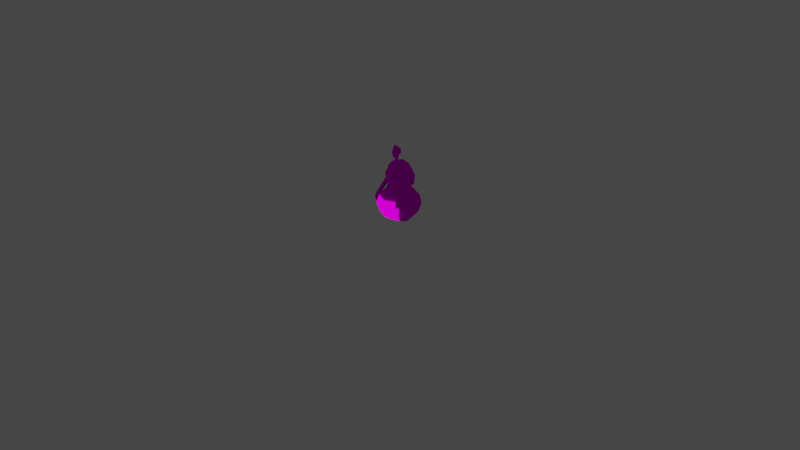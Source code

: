 # Source: rumble-gourgeist.blend  (saved by Blender 3.6.11; exported with 4.5.12 LTS)
import bpy
from mathutils import Matrix  # noqa: F401  (used for matrix-valued properties, if any)

bpy.ops.wm.read_factory_settings(use_empty=True)
scene = bpy.context.scene
scene.name = 'Scene'

# ---- collections
col_collection = bpy.data.collections.new('Collection'); scene.collection.children.link(col_collection)

# ---- images (referenced by path relative to the original .blend; pixels are not part of the script)
import os
ASSET_DIR = os.environ.get("B2B_ASSET_DIR", "")  # directory of the original .blend (textures are referenced by path, not embedded)
HERE = os.path.dirname(os.path.abspath(__file__))  # packed textures are extracted next to this script under _unpacked/

def load_image(name, relpath, width, height, colorspace="sRGB"):
    """Load a texture the original file referenced (path relative to the .blend, or extracted next to this script)."""
    p = next((c for c in (os.path.join(HERE, relpath), os.path.join(ASSET_DIR, relpath)) if relpath and os.path.exists(c)), "")
    if p:
        img = bpy.data.images.load(p, check_existing=True)
        img.name = name
    else:  # same state as the original file: an image datablock whose file is absent (Cycles renders it pink)
        img = bpy.data.images.new(name, width, height)
        img.source = "FILE"
        img.filepath = "//" + (relpath or name)
    img.colorspace_settings.name = colorspace
    return img
img_pii_panpuzin_normal_body_c_png = load_image('Pii_PANPUZIN_NORMAL_body_C.png', 'Pii_PANPUZIN_NORMAL_body_C.png', 1024, 1024, 'sRGB')
img_pii_panpuzin_normal_eye_c_png = load_image('Pii_PANPUZIN_NORMAL_eye_C.png', 'Pii_PANPUZIN_NORMAL_eye_C.png', 1024, 1024, 'sRGB')
img_pii_panpuzin_normal_light_c_png = load_image('Pii_PANPUZIN_NORMAL_light_C.png', 'Pii_PANPUZIN_NORMAL_light_C.png', 1024, 1024, 'sRGB')

# ---- materials (node trees are filled in below, after node groups)
mat_pii_panpuzin_normal_body = bpy.data.materials.new('Pii_PANPUZIN_NORMAL_body')
mat_pii_panpuzin_normal_body.use_transparent_shadow = False
mat_pii_panpuzin_normal_body.diffuse_color = (0.5, 0.5, 0.5, 1.0)
mat_pii_panpuzin_normal_body.roughness = 0.5528
mat_pii_panpuzin_normal_body.specular_intensity = 1.0
mat_pii_panpuzin_normal_eye = bpy.data.materials.new('Pii_PANPUZIN_NORMAL_eye')
mat_pii_panpuzin_normal_eye.use_transparent_shadow = False
mat_pii_panpuzin_normal_eye.diffuse_color = (0.5, 0.5, 0.5, 1.0)
mat_pii_panpuzin_normal_eye.roughness = 0.5528
mat_pii_panpuzin_normal_eye.specular_intensity = 1.0
mat_pii_panpuzin_normal_light = bpy.data.materials.new('Pii_PANPUZIN_NORMAL_light')
mat_pii_panpuzin_normal_light.surface_render_method = 'BLENDED'
mat_pii_panpuzin_normal_light.blend_method = 'BLEND'
mat_pii_panpuzin_normal_light.use_transparent_shadow = False
mat_pii_panpuzin_normal_light.diffuse_color = (0.5, 0.5, 0.5, 1.0)
mat_pii_panpuzin_normal_light.roughness = 0.5528
mat_pii_panpuzin_normal_light.specular_intensity = 1.0
mat_material = bpy.data.materials.new('Material')
mat_material.alpha_threshold = 0.0
mat_material.use_transparent_shadow = False
mat_material.roughness = 0.5
mat_material.line_color = (0.0, 0.0, 0.0, 1.0)

# ---- material node trees
mat_pii_panpuzin_normal_body.use_nodes = True; mat_pii_panpuzin_normal_body.node_tree.nodes.clear()
_N = mat_pii_panpuzin_normal_body.node_tree.nodes; _L = mat_pii_panpuzin_normal_body.node_tree.links
n0 = _N.new('ShaderNodeOutputMaterial'); n0.name = 'Material Output'; n0.location = (300, 300)
n1 = _N.new('ShaderNodeBsdfPrincipled'); n1.name = 'Principled BSDF'; n1.location = (10, 300)
n1.distribution = 'GGX'
n1.subsurface_method = 'BURLEY'
n1.inputs[2].default_value = 0.0
n1.inputs[3].default_value = 1.45
n1.inputs[13].default_value = 0.0
n1.inputs[27].default_value = (0.0, 0.0, 0.0, 1.0)
n1.inputs[28].default_value = 1.0
n2 = _N.new('ShaderNodeTexImage'); n2.name = 'Image Texture'; n2.location = (-300, 600)
n2.image = img_pii_panpuzin_normal_body_c_png
n2.interpolation = 'Closest'
n2.extension = 'MIRROR'
_L.new(n1.outputs[0], n0.inputs[0])
_L.new(n2.outputs[0], n1.inputs[0])
n0.is_active_output = True
mat_pii_panpuzin_normal_eye.use_nodes = True; mat_pii_panpuzin_normal_eye.node_tree.nodes.clear()
_N = mat_pii_panpuzin_normal_eye.node_tree.nodes; _L = mat_pii_panpuzin_normal_eye.node_tree.links
n0 = _N.new('ShaderNodeOutputMaterial'); n0.name = 'Material Output'; n0.location = (300, 300)
n1 = _N.new('ShaderNodeBsdfPrincipled'); n1.name = 'Principled BSDF'; n1.location = (10, 300)
n1.distribution = 'GGX'
n1.subsurface_method = 'BURLEY'
n1.inputs[2].default_value = 0.0
n1.inputs[3].default_value = 1.45
n1.inputs[13].default_value = 0.0
n1.inputs[27].default_value = (0.0, 0.0, 0.0, 1.0)
n1.inputs[28].default_value = 1.0
n2 = _N.new('ShaderNodeTexImage'); n2.name = 'Image Texture'; n2.location = (-300, 600)
n2.image = img_pii_panpuzin_normal_eye_c_png
n2.interpolation = 'Closest'
n2.extension = 'MIRROR'
_L.new(n1.outputs[0], n0.inputs[0])
_L.new(n2.outputs[0], n1.inputs[0])
n0.is_active_output = True
mat_pii_panpuzin_normal_light.use_nodes = True; mat_pii_panpuzin_normal_light.node_tree.nodes.clear()
_N = mat_pii_panpuzin_normal_light.node_tree.nodes; _L = mat_pii_panpuzin_normal_light.node_tree.links
n0 = _N.new('ShaderNodeOutputMaterial'); n0.name = 'Material Output'; n0.location = (300, 300)
n1 = _N.new('ShaderNodeBsdfPrincipled'); n1.name = 'Principled BSDF'; n1.location = (10, 300)
n1.distribution = 'GGX'
n1.subsurface_method = 'BURLEY'
n1.inputs[2].default_value = 0.0
n1.inputs[3].default_value = 1.45
n1.inputs[13].default_value = 0.0
n1.inputs[28].default_value = 1.0
n2 = _N.new('ShaderNodeTexImage'); n2.name = 'Image Texture'; n2.location = (-427, 255)
n2.image = img_pii_panpuzin_normal_light_c_png
n2.interpolation = 'Closest'
_L.new(n1.outputs[0], n0.inputs[0])
_L.new(n2.outputs[0], n1.inputs[0])
_L.new(n2.outputs[1], n1.inputs[4])
_L.new(n2.outputs[0], n1.inputs[27])
n0.is_active_output = True
mat_material.use_nodes = True; mat_material.node_tree.nodes.clear()
_N = mat_material.node_tree.nodes; _L = mat_material.node_tree.links
n0 = _N.new('ShaderNodeOutputMaterial'); n0.name = 'Material Output'; n0.location = (300, 300)
n1 = _N.new('ShaderNodeBsdfPrincipled'); n1.name = 'Principled BSDF'; n1.location = (10, 300)
n1.distribution = 'GGX'
n1.subsurface_method = 'RANDOM_WALK_SKIN'
n1.inputs[3].default_value = 1.45
n1.inputs[27].default_value = (0.0, 0.0, 0.0, 1.0)
n1.inputs[28].default_value = 1.0
_L.new(n1.outputs[0], n0.inputs[0])
n0.is_active_output = True

# ---- world
world_world = bpy.data.worlds.new('World'); scene.world = world_world
world_world.use_nodes = True; world_world.node_tree.nodes.clear()
_N = world_world.node_tree.nodes; _L = world_world.node_tree.links
n0 = _N.new('ShaderNodeOutputWorld'); n0.name = 'World Output'; n0.location = (300, 300)
n1 = _N.new('ShaderNodeBackground'); n1.name = 'Background'; n1.location = (10, 300)
n1.inputs[0].default_value = (0.05088, 0.05088, 0.05088, 1.0)
_L.new(n1.outputs[0], n0.inputs[0])
n0.is_active_output = True
world_world.color = (0.05088, 0.05088, 0.05088)
world_world.use_sun_shadow = False
world_world.sun_shadow_jitter_overblur = 0.0

# ---- cameras
cam_camera = bpy.data.cameras.new('Camera')
cam_camera.clip_end = 100.0
cam_camera.ortho_scale = 7.314

# ---- lights
light_light = bpy.data.lights.new('Light', 'POINT')
light_light.transmission_factor = 0.0
light_light.energy = 1000.0
light_light.shadow_soft_size = 0.1
light_light.shadow_maximum_resolution = 0.006
light_light.use_absolute_resolution = True

# ---- meshes
me_merged = bpy.data.meshes.new('merged')
me_merged.from_pydata([(0.07412, 0.4238, -0.07412), (0.0, 0.4238, -0.1048), (6.222e-09, 0.3599, -0.1237), (0.0875, 0.3599, -0.0875), (-0.0875, 0.3599, -0.0875), (-0.07412, 0.4238, -0.07412), (-0.1237, 0.3599, -5.639e-10), (-0.1048, 0.4238, 0.0), (0.1048, 0.4238, 0.0), (0.1237, 0.3599, -5.639e-10), (-0.1048, 0.5813, 0.0), (-0.07412, 0.5813, -0.07412), (0.0, 0.6205, 0.0), (0.0, 0.5813, -0.1048), (0.0, 0.6205, 0.0), (0.07412, 0.5813, -0.07412), (0.0, 0.6205, 0.0), (0.1048, 0.5813, 0.0), (0.0, 0.6205, 0.0), (-0.1048, 0.4238, 0.0), (-0.07412, 0.4238, 0.07412), (-0.0875, 0.3599, 0.0875), (-0.1237, 0.3599, -5.639e-10), (-2.123e-09, 0.3599, 0.1237), (0.0, 0.4111, 0.1048), (0.0875, 0.3599, 0.0875), (0.07412, 0.4238, 0.07412), (0.1237, 0.3599, -5.639e-10), (0.1048, 0.4238, 0.0), (-0.07412, 0.5813, 0.07412), (-0.1048, 0.5813, 0.0), (0.0, 0.6205, 0.0), (0.1048, 0.5813, 0.0), (0.07412, 0.5813, 0.07412), (0.0, 0.6205, 0.0), (0.0, 0.6205, 0.0), (0.0, 0.5813, 0.1048), (0.0, 0.6205, 0.0), (-0.2081, 0.108, 0.0), (-0.1392, 0.0908, 0.1369), (-0.1582, 0.05556, 0.0), (-0.1614, 0.1902, 0.1592), (-0.22, 0.2045, 0.0), (6.957e-10, 0.1902, 0.2251), (-1.001e-10, 0.0908, 0.1936), (-0.09679, 0.03854, 0.0842), (-0.1582, 0.05556, 0.0), (-1.013e-09, 0.03854, 0.1191), (-0.1414, 0.2724, 0.1464), (-0.1836, 0.2944, 0.0), (1.264e-09, 0.2724, 0.2071), (-0.0875, 0.3599, 0.0875), (-2.123e-09, 0.3599, 0.1237), (-1.013e-09, 0.02241, 0.0), (-0.09682, 0.0, 0.0), (-0.1237, 0.3599, -5.639e-10), (-1.013e-09, 0.03854, 0.1191), (-1.001e-10, 0.0908, 0.1936), (0.1392, 0.0908, 0.1369), (0.09679, 0.03854, 0.0842), (0.1582, 0.05556, 0.0), (0.1614, 0.1902, 0.1592), (6.957e-10, 0.1902, 0.2251), (0.2081, 0.108, 0.0), (0.1582, 0.05556, 0.0), (0.22, 0.2045, 0.0), (0.1414, 0.2724, 0.1464), (1.264e-09, 0.2724, 0.2071), (0.1836, 0.2944, 0.0), (-2.123e-09, 0.3599, 0.1237), (0.0875, 0.3599, 0.0875), (-1.013e-09, 0.02241, 0.0), (0.09682, 0.0, 0.0), (0.1237, 0.3599, -5.639e-10), (0.0875, 0.3599, -0.0875), (0.1836, 0.2944, 0.0), (0.1237, 0.3599, -5.639e-10), (0.1414, 0.2724, -0.1464), (0.22, 0.2045, 0.0), (0.1614, 0.1902, -0.1592), (0.2081, 0.108, 0.0), (0.1392, 0.0908, -0.1369), (0.1582, 0.05556, 0.0), (-1.001e-10, 0.0908, -0.1936), (-1.013e-09, 0.03854, -0.1191), (0.09679, 0.03854, -0.0842), (0.1582, 0.05556, 0.0), (6.957e-10, 0.1902, -0.2251), (1.264e-09, 0.2724, -0.2071), (6.222e-09, 0.3599, -0.1237), (-1.013e-09, 0.02241, 0.0), (0.09682, 0.0, 0.0), (-0.2081, 0.108, 0.0), (-0.1582, 0.05556, 0.0), (-0.1392, 0.0908, -0.1369), (-0.1614, 0.1902, -0.1592), (-0.22, 0.2045, 0.0), (6.957e-10, 0.1902, -0.2251), (-1.001e-10, 0.0908, -0.1936), (-0.09679, 0.03854, -0.0842), (-0.1582, 0.05556, 0.0), (-1.013e-09, 0.03854, -0.1191), (-0.1414, 0.2724, -0.1464), (-0.1836, 0.2944, 0.0), (1.264e-09, 0.2724, -0.2071), (-0.0875, 0.3599, -0.0875), (6.222e-09, 0.3599, -0.1237), (-1.013e-09, 0.02241, 0.0), (-0.09682, 0.0, 0.0), (-0.1237, 0.3599, -5.639e-10), (-0.05253, 0.4474, 0.1192), (-0.07887, 0.4406, 0.1053), (-0.04846, 0.51, 0.1266), (-0.09347, 0.5232, 0.1028), (-0.0262, 0.4541, 0.1053), (-0.003443, 0.4968, 0.105), (-0.01604, 0.4129, 0.1288), (-0.04754, 0.5826, 0.1014), (0.01675, 0.5812, 0.1146), (0.01206, 0.6367, 0.0587), (0.06611, 0.6027, 0.07456), (0.07471, 0.5324, 0.1005), (0.1038, 0.566, 0.05759), (0.08288, 0.6207, 1.907e-08), (0.1262, 0.5681, -0.001105), (0.09422, 0.4736, 0.07143), (0.1288, 0.4736, 0.03191), (0.1325, 0.3596, 0.1019), (0.1837, 0.3675, 0.05608), (0.1137, 0.2931, 0.1551), (0.01206, 0.6367, 0.0587), (0.0, 0.6504, 0.01808), (-0.07039, 0.6151, 0.05413), (-0.1038, 0.566, 0.05759), (-0.08288, 0.6207, 1.907e-08), (0.01206, 0.6367, 0.0587), (0.0, 0.6504, 0.01808), (-0.1262, 0.5681, -0.001105), (-0.09422, 0.4736, 0.07143), (-0.1288, 0.4736, 0.03191), (-0.1325, 0.3596, 0.1019), (-0.1837, 0.3675, 0.05608), (-0.1137, 0.2931, 0.1551), (-0.1342, 0.2046, 0.1805), (-0.1698, 0.2461, 0.1702), (-0.186, 0.2835, 0.1387), (-0.2043, 0.185, 0.1648), (-0.2024, 0.2265, 0.119), (-0.1837, 0.3675, 0.05608), (-0.09347, 0.5232, 0.1028), (-0.07887, 0.4406, 0.1053), (-0.003443, 0.4968, 0.105), (-0.0262, 0.4541, 0.1053), (-0.04754, 0.5826, 0.1014), (-0.07887, 0.4406, 0.1053), (-0.01604, 0.4129, 0.1288), (-0.0262, 0.4541, 0.1053), (0.07471, 0.5324, 0.1005), (-0.04754, 0.5826, 0.1014), (-0.003443, 0.4968, 0.105), (-0.1342, 0.2046, 0.1805), (-0.1137, 0.2931, 0.1551), (-0.1807, 0.2504, 0.134), (-0.1862, 0.2673, 0.06631), (-0.2021, 0.1654, 0.09297), (-0.1325, 0.3596, 0.1019), (-0.1668, 0.3596, -0.0105), (-0.09422, 0.4736, 0.07143), (-0.1122, 0.4508, -0.02276), (-0.04754, 0.5826, 0.1014), (-0.186, 0.2835, 0.1387), (-0.2024, 0.2265, 0.119), (-0.1862, 0.2673, 0.06631), (-0.2021, 0.1654, 0.09297), (-0.1668, 0.3596, -0.0105), (-0.1837, 0.3675, 0.05608), (-0.1122, 0.4508, -0.02276), (-0.1837, 0.3675, 0.05608), (-0.1288, 0.4736, 0.03191), (-0.09068, 0.5663, -0.07653), (-0.1262, 0.5681, -0.001105), (-0.08288, 0.6207, 1.907e-08), (-0.0627, 0.6156, -0.06269), (-0.0376, 0.5882, -0.1026), (-0.05341, 0.4531, -0.1688), (0.0, 0.6399, -0.0535), (0.0376, 0.5882, -0.1026), (0.0627, 0.6156, -0.06269), (0.09068, 0.5663, -0.07653), (0.05341, 0.4531, -0.1688), (0.0, 0.6504, 0.01808), (0.0, 0.6399, -0.0535), (0.08288, 0.6207, 1.907e-08), (0.0, 0.6504, 0.01808), (0.0, 0.6399, -0.0535), (0.1262, 0.5681, -0.001105), (0.1288, 0.4736, 0.03191), (0.1122, 0.4508, -0.02276), (0.1837, 0.3675, 0.05608), (0.1837, 0.3675, 0.05608), (0.1668, 0.3596, -0.0105), (0.186, 0.2835, 0.1387), (0.1862, 0.2673, 0.06631), (0.2024, 0.2265, 0.119), (0.2021, 0.1654, 0.09297), (-0.2043, 0.185, 0.1648), (-0.1698, 0.2461, 0.1702), (-0.2024, 0.2265, 0.119), (-0.1342, 0.2046, 0.1805), (-0.1807, 0.2504, 0.134), (-0.1698, 0.2461, 0.1702), (-0.1807, 0.2504, 0.134), (-0.2024, 0.2265, 0.119), (-0.2021, 0.1654, 0.09297), (0.1342, 0.2046, 0.1805), (0.1807, 0.2504, 0.134), (0.1137, 0.2931, 0.1551), (0.1862, 0.2673, 0.06631), (0.2021, 0.1654, 0.09297), (0.1325, 0.3596, 0.1019), (0.1668, 0.3596, -0.0105), (0.09422, 0.4736, 0.07143), (0.1122, 0.4508, -0.02276), (0.09068, 0.5663, -0.07653), (0.1342, 0.2046, 0.1805), (0.1698, 0.2461, 0.1702), (0.186, 0.2835, 0.1387), (0.2043, 0.185, 0.1648), (0.2024, 0.2265, 0.119), (0.1837, 0.3675, 0.05608), (0.2043, 0.185, 0.1648), (0.2024, 0.2265, 0.119), (0.1698, 0.2461, 0.1702), (0.1807, 0.2504, 0.134), (0.2021, 0.1654, 0.09297), (0.1342, 0.2046, 0.1805), (0.1698, 0.2461, 0.1702), (0.1807, 0.2504, 0.134), (0.09068, 0.5663, -0.07653), (0.1038, 0.566, 0.05759), (0.09422, 0.4736, 0.07143), (-0.1068, 0.4053, -0.1087), (-0.05341, 0.4531, -0.1688), (-0.09068, 0.5663, -0.07653), (0.0, 0.3112, -0.1832), (0.05341, 0.4531, -0.1688), (0.0, 0.3112, -0.1832), (0.1068, 0.4053, -0.1087), (0.09068, 0.5663, -0.07653), (-0.09068, 0.5663, -0.07653), (0.09068, 0.5663, -0.07653), (0.1068, 0.4053, -0.1087), (-0.1068, 0.4053, -0.1087), (0.0, 0.3112, -0.1832), (-0.04525, 0.6543, 0.01574), (-0.0147, 0.6864, -0.01254), (-0.07575, 0.7304, -0.01369), (0.001664, 0.7529, -0.02377), (-0.03975, 0.7335, 0.06522), (-0.02814, 0.6801, 0.04891), (3.576e-08, 0.6347, 0.02851), (-0.03201, 0.8139, 0.03166), (0.006736, 0.7633, 0.08518), (0.04184, 0.8085, 0.07719), (-0.03201, 0.8139, 0.03166), (0.04316, 0.7804, 0.01282), (0.04184, 0.8085, 0.07719), (0.08127, 0.7479, 0.0528), (0.04184, 0.8085, 0.07719), (0.04184, 0.8085, 0.07719), (0.08127, 0.7479, 0.0528), (-0.02814, 0.6801, 0.04891), (-0.03975, 0.7335, 0.06522), (0.001664, 0.7529, -0.02377), (0.001664, 0.7529, -0.02377), (-0.0147, 0.6864, -0.01254), (3.576e-08, 0.6347, 0.02851), (0.006736, 0.7633, 0.08518), (0.04316, 0.7804, 0.01282), (0.08127, 0.7479, 0.0528), (0.04316, 0.7804, 0.01282), (0.006736, 0.7633, 0.08518), (0.0, 0.4111, 0.1048), (0.0, 0.5813, 0.1048), (0.07412, 0.5813, 0.07412), (0.07412, 0.4238, 0.07412), (-0.07412, 0.4238, 0.07412), (-0.07412, 0.5813, 0.07412), (0.0, 0.5813, 0.1048), (0.0, 0.4111, 0.1048), (-0.09679, 0.03854, 0.0875), (-0.1392, 0.0908, 0.1402), (-1.001e-10, 0.0908, 0.1969), (-1.013e-09, 0.03854, 0.1224), (6.957e-10, 0.1902, 0.2284), (-0.1614, 0.1902, 0.1625), (1.264e-09, 0.2724, 0.2104), (-0.1414, 0.2724, 0.1497), (-1.013e-09, 0.03854, 0.1224), (-1.001e-10, 0.0908, 0.1969), (0.1392, 0.0908, 0.1402), (0.09679, 0.03854, 0.0875), (0.1614, 0.1902, 0.1625), (6.957e-10, 0.1902, 0.2284), (0.1414, 0.2724, 0.1497), (1.264e-09, 0.2724, 0.2104)], [], [(2, 1, 0), (3, 2, 0), (2, 4, 1), (4, 5, 1), (4, 6, 5), (6, 7, 5), (3, 0, 8), (9, 3, 8), (7, 10, 5), (10, 11, 5), (5, 11, 1), (10, 12, 11), (11, 13, 1), (1, 13, 0), (11, 14, 13), (13, 15, 0), (0, 15, 8), (13, 16, 15), (15, 17, 8), (15, 18, 17), (21, 20, 19), (22, 21, 19), (21, 23, 20), (23, 24, 20), (23, 25, 24), (25, 26, 24), (25, 27, 26), (27, 28, 26), (20, 29, 19), (29, 30, 19), (29, 31, 30), (28, 32, 26), (32, 33, 26), (32, 34, 33), (36, 35, 29), (33, 37, 36), (40, 39, 38), (39, 41, 38), (38, 41, 42), (43, 41, 39), (44, 43, 39), (44, 39, 45), (45, 39, 46), (47, 44, 45), (48, 42, 41), (48, 49, 42), (50, 48, 41), (43, 50, 41), (51, 49, 48), (52, 48, 50), (52, 51, 48), (45, 53, 47), (54, 53, 45), (46, 54, 45), (55, 49, 51), (58, 57, 56), (59, 58, 56), (60, 58, 59), (58, 61, 57), (61, 62, 57), (63, 61, 58), (58, 64, 63), (61, 63, 65), (61, 66, 62), (65, 66, 61), (66, 67, 62), (68, 66, 65), (66, 69, 67), (66, 70, 69), (68, 70, 66), (56, 71, 59), (59, 71, 72), (59, 72, 60), (73, 70, 68), (76, 75, 74), (74, 75, 77), (77, 75, 78), (77, 78, 79), (80, 79, 78), (79, 80, 81), (82, 81, 80), (79, 81, 83), (83, 81, 84), (81, 85, 84), (81, 86, 85), (87, 79, 83), (77, 79, 87), (88, 77, 87), (89, 77, 88), (89, 74, 77), (90, 84, 85), (90, 85, 91), (91, 85, 86), (94, 93, 92), (95, 94, 92), (95, 92, 96), (95, 97, 94), (97, 98, 94), (94, 98, 99), (94, 99, 100), (98, 101, 99), (96, 102, 95), (103, 102, 96), (104, 97, 95), (102, 104, 95), (103, 105, 102), (106, 102, 105), (106, 104, 102), (107, 99, 101), (107, 108, 99), (108, 100, 99), (109, 105, 103), (112, 111, 110), (112, 113, 111), (114, 112, 110), (114, 115, 112), (111, 116, 110), (110, 116, 114), (112, 117, 113), (112, 118, 117), (115, 118, 112), (118, 119, 117), (120, 119, 118), (120, 118, 121), (115, 121, 118), (120, 121, 122), (123, 120, 122), (124, 123, 122), (124, 122, 125), (126, 124, 125), (126, 125, 127), (128, 126, 127), (128, 127, 129), (123, 130, 120), (130, 123, 131), (132, 117, 119), (132, 133, 117), (132, 134, 133), (132, 135, 134), (136, 134, 135), (133, 134, 137), (133, 137, 138), (137, 139, 138), (138, 139, 140), (139, 141, 140), (140, 141, 142), (133, 138, 117), (142, 144, 143), (145, 144, 142), (146, 144, 145), (145, 147, 146), (148, 145, 142), (151, 150, 149), (151, 152, 150), (151, 149, 153), (156, 155, 154), (159, 158, 157), (162, 161, 160), (162, 163, 161), (164, 163, 162), (161, 163, 165), (163, 166, 165), (165, 166, 167), (166, 168, 167), (168, 169, 167), (172, 171, 170), (173, 171, 172), (174, 172, 170), (175, 174, 170), (176, 174, 175), (178, 176, 177), (179, 176, 178), (180, 179, 178), (179, 180, 181), (181, 182, 179), (182, 183, 179), (183, 184, 179), (185, 183, 182), (186, 183, 185), (186, 184, 183), (186, 185, 187), (186, 187, 188), (189, 186, 188), (189, 184, 186), (181, 190, 182), (191, 182, 190), (192, 188, 187), (187, 193, 192), (187, 194, 193), (192, 195, 188), (188, 195, 196), (197, 188, 196), (197, 196, 198), (200, 197, 199), (200, 199, 201), (202, 200, 201), (203, 202, 201), (204, 202, 203), (207, 206, 205), (210, 209, 208), (210, 212, 211), (211, 212, 213), (216, 215, 214), (217, 215, 216), (218, 215, 217), (217, 216, 219), (220, 217, 219), (220, 219, 221), (222, 220, 221), (222, 221, 223), (225, 129, 224), (225, 226, 129), (227, 226, 225), (228, 226, 227), (226, 229, 129), (232, 231, 230), (233, 231, 232), (234, 231, 233), (237, 236, 235), (240, 239, 238), (243, 242, 241), (242, 244, 241), (246, 242, 245), (245, 247, 246), (245, 248, 247), (251, 250, 249), (252, 251, 249), (253, 251, 252), (256, 255, 254), (256, 257, 255), (254, 258, 256), (254, 259, 258), (255, 260, 254), (254, 260, 259), (258, 261, 256), (261, 258, 262), (261, 262, 263), (256, 264, 257), (257, 264, 265), (265, 264, 266), (268, 267, 265), (262, 270, 269), (273, 272, 271), (275, 274, 271), (276, 275, 271), (277, 272, 274), (278, 277, 274), (281, 280, 279), (284, 283, 282), (285, 284, 282), (288, 287, 286), (289, 288, 286), (292, 291, 290), (293, 292, 290), (292, 294, 291), (294, 295, 291), (294, 296, 295), (296, 297, 295), (300, 299, 298), (301, 300, 298), (300, 302, 299), (302, 303, 299), (302, 304, 303), (304, 305, 303)])
me_merged.polygons.foreach_set('use_smooth', [True] * 264)
me_merged.polygons.foreach_set('material_index', [0, 0, 0, 0, 0, 0, 0, 0, 0, 0, 0, 0, 0, 0, 0, 0, 0, 0, 0, 0, 0, 0, 0, 0, 0, 0, 0, 0, 0, 0, 0, 0, 0, 0, 0, 0, 0, 0, 0, 0, 0, 0, 0, 0, 0, 0, 0, 0, 0, 0, 0, 0, 0, 0, 0, 0, 0, 0, 0, 0, 0, 0, 0, 0, 0, 0, 0, 0, 0, 0, 0, 0, 0, 0, 0, 0, 0, 0, 0, 0, 0, 0, 0, 0, 0, 0, 0, 0, 0, 0, 0, 0, 0, 0, 0, 0, 0, 0, 0, 0, 0, 0, 0, 0, 0, 0, 0, 0, 0, 0, 0, 0, 0, 0, 0, 0, 0, 0, 0, 0, 0, 0, 0, 0, 0, 0, 0, 0, 0, 0, 0, 0, 0, 0, 0, 0, 0, 0, 0, 0, 0, 0, 0, 0, 0, 0, 0, 0, 0, 0, 0, 0, 0, 0, 0, 0, 0, 0, 0, 0, 0, 0, 0, 0, 0, 0, 0, 0, 0, 0, 0, 0, 0, 0, 0, 0, 0, 0, 0, 0, 0, 0, 0, 0, 0, 0, 0, 0, 0, 0, 0, 0, 0, 0, 0, 0, 0, 0, 0, 0, 0, 0, 0, 0, 0, 0, 0, 0, 0, 0, 0, 0, 0, 0, 0, 0, 0, 0, 0, 0, 0, 0, 0, 0, 0, 0, 0, 0, 0, 0, 0, 0, 0, 0, 0, 0, 0, 0, 0, 0, 0, 0, 0, 0, 0, 0, 0, 0, 1, 1, 1, 1, 2, 2, 2, 2, 2, 2, 2, 2, 2, 2, 2, 2])
_uv = me_merged.uv_layers.new(name='UV0')
_uv.uv.foreach_set('vector', [0.9695, 0.9041, 0.9695, 0.9205, 0.979, 0.9205, 0.9807, 0.9041, 0.9695, 0.9041, 0.979, 0.9205, 0.9695, 0.9041, 0.9583, 0.9041, 0.9695, 0.9205, 0.9583, 0.9041, 0.96, 0.9205, 0.9695, 0.9205, 0.9583, 0.9041, 0.9537, 0.9041, 0.96, 0.9205, 0.9537, 0.9041, 0.9561, 0.9205, 0.96, 0.9205, 0.9807, 0.9041, 0.979, 0.9205, 0.983, 0.9205, 0.9854, 0.9041, 0.9807, 0.9041, 0.983, 0.9205, 0.9561, 0.9205, 0.9561, 0.9608, 0.96, 0.9205, 0.9561, 0.9608, 0.96, 0.9608, 0.96, 0.9205, 0.96, 0.9205, 0.96, 0.9608, 0.9695, 0.9205, 0.9561, 0.9608, 0.9695, 0.9709, 0.96, 0.9608, 0.96, 0.9608, 0.9695, 0.9608, 0.9695, 0.9205, 0.9695, 0.9205, 0.9695, 0.9608, 0.979, 0.9205, 0.96, 0.9608, 0.9695, 0.9709, 0.9695, 0.9608, 0.9695, 0.9608, 0.979, 0.9608, 0.979, 0.9205, 0.979, 0.9205, 0.979, 0.9608, 0.983, 0.9205, 0.9695, 0.9608, 0.9695, 0.9709, 0.979, 0.9608, 0.979, 0.9608, 0.983, 0.9608, 0.983, 0.9205, 0.979, 0.9608, 0.9695, 0.9709, 0.983, 0.9608, 0.9583, 0.9041, 0.96, 0.9205, 0.9561, 0.9205, 0.9537, 0.9041, 0.9583, 0.9041, 0.9561, 0.9205, 0.9583, 0.9041, 0.9695, 0.9041, 0.96, 0.9205, 0.9695, 0.9041, 0.9695, 0.9172, 0.96, 0.9205, 0.9695, 0.9041, 0.9807, 0.9041, 0.9695, 0.9172, 0.9807, 0.9041, 0.979, 0.9205, 0.9695, 0.9172, 0.9807, 0.9041, 0.9854, 0.9041, 0.979, 0.9205, 0.9854, 0.9041, 0.983, 0.9205, 0.979, 0.9205, 0.96, 0.9205, 0.96, 0.9608, 0.9561, 0.9205, 0.96, 0.9608, 0.9561, 0.9608, 0.9561, 0.9205, 0.96, 0.9608, 0.9695, 0.9709, 0.9561, 0.9608, 0.983, 0.9205, 0.983, 0.9608, 0.979, 0.9205, 0.983, 0.9608, 0.979, 0.9608, 0.979, 0.9205, 0.983, 0.9608, 0.9695, 0.9709, 0.979, 0.9608, 0.9695, 0.9608, 0.9695, 0.9709, 0.96, 0.9608, 0.979, 0.9608, 0.9695, 0.9709, 0.9695, 0.9608, 0.2575, 0.1606, 0.1418, 0.3787, 0.3265, 0.3219, 0.1418, 0.3787, 0.159, 0.5582, 0.3265, 0.3219, 0.3265, 0.3219, 0.159, 0.5582, 0.3476, 0.557, 0.0002649, 0.5759, 0.159, 0.5582, 0.1418, 0.3787, 0.0002649, 0.4129, 0.0002649, 0.5759, 0.1418, 0.3787, 0.0002649, 0.4129, 0.1418, 0.3787, 0.1186, 0.2206, 0.1186, 0.2206, 0.1418, 0.3787, 0.2575, 0.1606, 0.0002649, 0.2592, 0.0002649, 0.4129, 0.1186, 0.2206, 0.1429, 0.709, 0.3476, 0.557, 0.159, 0.5582, 0.1429, 0.709, 0.3389, 0.7644, 0.3476, 0.557, 0.0002649, 0.7105, 0.1429, 0.709, 0.159, 0.5582, 0.0002649, 0.5759, 0.0002649, 0.7105, 0.159, 0.5582, 0.1491, 0.9608, 0.3389, 0.7644, 0.1429, 0.709, 0.0002649, 0.9572, 0.1429, 0.709, 0.0002649, 0.7105, 0.0002649, 0.9572, 0.1491, 0.9608, 0.1429, 0.709, 0.1186, 0.2206, 0.0002649, 0.0, 0.0002649, 0.2592, 0.1442, 0.01163, 0.0002649, 0.0, 0.1186, 0.2206, 0.2575, 0.1606, 0.1442, 0.01163, 0.1186, 0.2206, 0.3044, 0.9966, 0.3389, 0.7644, 0.1491, 0.9608, 0.1418, 0.3787, 0.0002649, 0.4129, 0.0002649, 0.2592, 0.1186, 0.2206, 0.1418, 0.3787, 0.0002649, 0.2592, 0.2575, 0.1606, 0.1418, 0.3787, 0.1186, 0.2206, 0.1418, 0.3787, 0.159, 0.5582, 0.0002649, 0.4129, 0.159, 0.5582, 0.0002649, 0.5759, 0.0002649, 0.4129, 0.3265, 0.3219, 0.159, 0.5582, 0.1418, 0.3787, 0.1418, 0.3787, 0.2575, 0.1606, 0.3265, 0.3219, 0.159, 0.5582, 0.3265, 0.3219, 0.3476, 0.557, 0.159, 0.5582, 0.1429, 0.709, 0.0002649, 0.5759, 0.3476, 0.557, 0.1429, 0.709, 0.159, 0.5582, 0.1429, 0.709, 0.0002649, 0.7105, 0.0002649, 0.5759, 0.3389, 0.7644, 0.1429, 0.709, 0.3476, 0.557, 0.1429, 0.709, 0.0002649, 0.9572, 0.0002649, 0.7105, 0.1429, 0.709, 0.1491, 0.9608, 0.0002649, 0.9572, 0.3389, 0.7644, 0.1491, 0.9608, 0.1429, 0.709, 0.0002649, 0.2592, 0.0002649, 0.0, 0.1186, 0.2206, 0.1186, 0.2206, 0.0002649, 0.0, 0.1442, 0.01163, 0.1186, 0.2206, 0.1442, 0.01163, 0.2575, 0.1606, 0.3044, 0.9966, 0.1491, 0.9608, 0.3389, 0.7644, 0.4276, 0.9966, 0.392, 0.7644, 0.5829, 0.9614, 0.5829, 0.9614, 0.392, 0.7644, 0.5883, 0.7115, 0.5883, 0.7115, 0.392, 0.7644, 0.3805, 0.557, 0.5883, 0.7115, 0.3805, 0.557, 0.5725, 0.5608, 0.4031, 0.3219, 0.5725, 0.5608, 0.3805, 0.557, 0.5725, 0.5608, 0.4031, 0.3219, 0.5894, 0.3825, 0.4715, 0.1606, 0.5894, 0.3825, 0.4031, 0.3219, 0.5725, 0.5608, 0.5894, 0.3825, 0.7288, 0.4153, 0.7288, 0.4153, 0.5894, 0.3825, 0.7288, 0.2622, 0.5894, 0.3825, 0.6126, 0.2241, 0.7288, 0.2622, 0.5894, 0.3825, 0.4715, 0.1606, 0.6126, 0.2241, 0.7288, 0.5784, 0.5725, 0.5608, 0.7288, 0.4153, 0.5883, 0.7115, 0.5725, 0.5608, 0.7288, 0.5784, 0.7288, 0.7122, 0.5883, 0.7115, 0.7288, 0.5784, 0.7288, 0.9586, 0.5883, 0.7115, 0.7288, 0.7122, 0.7288, 0.9586, 0.5829, 0.9614, 0.5883, 0.7115, 0.7288, 0.0, 0.7288, 0.2622, 0.6126, 0.2241, 0.7288, 0.0, 0.6126, 0.2241, 0.5846, 0.01163, 0.5846, 0.01163, 0.6126, 0.2241, 0.4715, 0.1606, 0.5894, 0.3825, 0.4715, 0.1606, 0.4031, 0.3219, 0.5725, 0.5608, 0.5894, 0.3825, 0.4031, 0.3219, 0.5725, 0.5608, 0.4031, 0.3219, 0.3805, 0.557, 0.5725, 0.5608, 0.7288, 0.5784, 0.5894, 0.3825, 0.7288, 0.5784, 0.7288, 0.4153, 0.5894, 0.3825, 0.5894, 0.3825, 0.7288, 0.4153, 0.6126, 0.2241, 0.5894, 0.3825, 0.6126, 0.2241, 0.4715, 0.1606, 0.7288, 0.4153, 0.7288, 0.2622, 0.6126, 0.2241, 0.3805, 0.557, 0.5883, 0.7115, 0.5725, 0.5608, 0.392, 0.7644, 0.5883, 0.7115, 0.3805, 0.557, 0.7288, 0.7122, 0.7288, 0.5784, 0.5725, 0.5608, 0.5883, 0.7115, 0.7288, 0.7122, 0.5725, 0.5608, 0.392, 0.7644, 0.5829, 0.9614, 0.5883, 0.7115, 0.7288, 0.9586, 0.5883, 0.7115, 0.5829, 0.9614, 0.7288, 0.9586, 0.7288, 0.7122, 0.5883, 0.7115, 0.7288, 0.0, 0.6126, 0.2241, 0.7288, 0.2622, 0.7288, 0.0, 0.5846, 0.01163, 0.6126, 0.2241, 0.5846, 0.01163, 0.4715, 0.1606, 0.6126, 0.2241, 0.4276, 0.9966, 0.5829, 0.9614, 0.392, 0.7644, 0.9043, 0.9435, 0.9023, 0.9343, 0.9041, 0.9352, 0.9043, 0.9435, 0.9013, 0.9453, 0.9023, 0.9343, 0.9058, 0.9361, 0.9043, 0.9435, 0.9041, 0.9352, 0.9058, 0.9361, 0.9073, 0.9418, 0.9043, 0.9435, 0.9023, 0.9343, 0.9065, 0.9306, 0.9041, 0.9352, 0.9041, 0.9352, 0.9065, 0.9306, 0.9058, 0.9361, 0.9043, 0.9435, 0.9044, 0.9532, 0.9013, 0.9453, 0.9043, 0.9435, 0.9087, 0.953, 0.9044, 0.9532, 0.9073, 0.9418, 0.9087, 0.953, 0.9043, 0.9435, 0.9087, 0.953, 0.9084, 0.9604, 0.9044, 0.9532, 0.912, 0.9559, 0.9084, 0.9604, 0.9087, 0.953, 0.912, 0.9559, 0.9087, 0.953, 0.9125, 0.9465, 0.9073, 0.9418, 0.9125, 0.9465, 0.9087, 0.953, 0.912, 0.9559, 0.9125, 0.9465, 0.9145, 0.951, 0.9131, 0.9582, 0.912, 0.9559, 0.9145, 0.951, 0.9159, 0.9513, 0.9131, 0.9582, 0.9145, 0.951, 0.9159, 0.9513, 0.9145, 0.951, 0.9138, 0.9387, 0.9161, 0.9387, 0.9159, 0.9513, 0.9138, 0.9387, 0.9161, 0.9387, 0.9138, 0.9387, 0.9164, 0.9235, 0.9198, 0.9246, 0.9161, 0.9387, 0.9164, 0.9235, 0.9198, 0.9246, 0.9164, 0.9235, 0.9151, 0.9147, 0.9131, 0.9582, 0.9084, 0.9604, 0.912, 0.9559, 0.9084, 0.9604, 0.9131, 0.9582, 0.9076, 0.9622, 0.9029, 0.9575, 0.9044, 0.9532, 0.9084, 0.9604, 0.9029, 0.9575, 0.9007, 0.951, 0.9044, 0.9532, 0.9029, 0.9575, 0.902, 0.9582, 0.9007, 0.951, 0.9029, 0.9575, 0.9084, 0.9604, 0.902, 0.9582, 0.9076, 0.9622, 0.902, 0.9582, 0.9084, 0.9604, 0.9007, 0.951, 0.902, 0.9582, 0.8992, 0.9513, 0.9007, 0.951, 0.8992, 0.9513, 0.9013, 0.9387, 0.8992, 0.9513, 0.899, 0.9387, 0.9013, 0.9387, 0.9013, 0.9387, 0.899, 0.9387, 0.8987, 0.9235, 0.899, 0.9387, 0.8953, 0.9246, 0.8987, 0.9235, 0.8987, 0.9235, 0.8953, 0.9246, 0.9, 0.9147, 0.9007, 0.951, 0.9013, 0.9387, 0.9044, 0.9532, 0.9, 0.9147, 0.8963, 0.9084, 0.8986, 0.9029, 0.8952, 0.9134, 0.8963, 0.9084, 0.9, 0.9147, 0.894, 0.9003, 0.8963, 0.9084, 0.8952, 0.9134, 0.8952, 0.9134, 0.8941, 0.9058, 0.894, 0.9003, 0.8953, 0.9246, 0.8952, 0.9134, 0.9, 0.9147, 0.9073, 0.9418, 0.9023, 0.9343, 0.9013, 0.9453, 0.9073, 0.9418, 0.9058, 0.9361, 0.9023, 0.9343, 0.9073, 0.9418, 0.9013, 0.9453, 0.9044, 0.9532, 0.9058, 0.9361, 0.9065, 0.9306, 0.9023, 0.9343, 0.9073, 0.9418, 0.9044, 0.9532, 0.9125, 0.9465, 0.8955, 0.909, 0.9, 0.9147, 0.8986, 0.9029, 0.8955, 0.909, 0.8952, 0.9112, 0.9, 0.9147, 0.8941, 0.8977, 0.8952, 0.9112, 0.8955, 0.909, 0.9, 0.9147, 0.8952, 0.9112, 0.8987, 0.9235, 0.8952, 0.9112, 0.8965, 0.9235, 0.8987, 0.9235, 0.8987, 0.9235, 0.8965, 0.9235, 0.9013, 0.9387, 0.8965, 0.9235, 0.9001, 0.9356, 0.9013, 0.9387, 0.9001, 0.9356, 0.9044, 0.9532, 0.9013, 0.9387, 0.8952, 0.9112, 0.8941, 0.9058, 0.8952, 0.9134, 0.8941, 0.8977, 0.8941, 0.9058, 0.8952, 0.9112, 0.8965, 0.9235, 0.8952, 0.9112, 0.8952, 0.9134, 0.8953, 0.9246, 0.8965, 0.9235, 0.8952, 0.9134, 0.9001, 0.9356, 0.8965, 0.9235, 0.8953, 0.9246, 0.899, 0.9387, 0.9001, 0.9356, 0.8953, 0.9246, 0.9015, 0.951, 0.9001, 0.9356, 0.899, 0.9387, 0.8992, 0.9513, 0.9015, 0.951, 0.899, 0.9387, 0.9015, 0.951, 0.8992, 0.9513, 0.902, 0.9582, 0.902, 0.9582, 0.9034, 0.9576, 0.9015, 0.951, 0.9034, 0.9576, 0.9051, 0.9539, 0.9015, 0.951, 0.9051, 0.9539, 0.904, 0.9359, 0.9015, 0.951, 0.9076, 0.9608, 0.9051, 0.9539, 0.9034, 0.9576, 0.9101, 0.9539, 0.9051, 0.9539, 0.9076, 0.9608, 0.9101, 0.9539, 0.904, 0.9359, 0.9051, 0.9539, 0.9101, 0.9539, 0.9076, 0.9608, 0.9117, 0.9576, 0.9101, 0.9539, 0.9117, 0.9576, 0.9136, 0.951, 0.9111, 0.9359, 0.9101, 0.9539, 0.9136, 0.951, 0.9111, 0.9359, 0.904, 0.9359, 0.9101, 0.9539, 0.902, 0.9582, 0.9076, 0.9622, 0.9034, 0.9576, 0.9076, 0.9608, 0.9034, 0.9576, 0.9076, 0.9622, 0.9131, 0.9582, 0.9136, 0.951, 0.9117, 0.9576, 0.9117, 0.9576, 0.9076, 0.9622, 0.9131, 0.9582, 0.9117, 0.9576, 0.9076, 0.9608, 0.9076, 0.9622, 0.9131, 0.9582, 0.9159, 0.9513, 0.9136, 0.951, 0.9136, 0.951, 0.9159, 0.9513, 0.9161, 0.9387, 0.915, 0.9356, 0.9136, 0.951, 0.9161, 0.9387, 0.915, 0.9356, 0.9161, 0.9387, 0.9198, 0.9246, 0.9186, 0.9235, 0.915, 0.9356, 0.9198, 0.9246, 0.9186, 0.9235, 0.9198, 0.9246, 0.9199, 0.9134, 0.9199, 0.9112, 0.9186, 0.9235, 0.9199, 0.9134, 0.921, 0.9058, 0.9199, 0.9112, 0.9199, 0.9134, 0.921, 0.8977, 0.9199, 0.9112, 0.921, 0.9058, 0.8941, 0.9058, 0.8963, 0.9084, 0.894, 0.9003, 0.8963, 0.9084, 0.8955, 0.909, 0.8986, 0.9029, 0.8963, 0.9084, 0.8941, 0.9058, 0.8955, 0.909, 0.8955, 0.909, 0.8941, 0.9058, 0.8941, 0.8977, 0.9151, 0.9147, 0.9196, 0.909, 0.9165, 0.9029, 0.9199, 0.9112, 0.9196, 0.909, 0.9151, 0.9147, 0.921, 0.8977, 0.9196, 0.909, 0.9199, 0.9112, 0.9199, 0.9112, 0.9151, 0.9147, 0.9164, 0.9235, 0.9186, 0.9235, 0.9199, 0.9112, 0.9164, 0.9235, 0.9186, 0.9235, 0.9164, 0.9235, 0.9138, 0.9387, 0.915, 0.9356, 0.9186, 0.9235, 0.9138, 0.9387, 0.915, 0.9356, 0.9138, 0.9387, 0.9136, 0.951, 0.9189, 0.9084, 0.9151, 0.9147, 0.9165, 0.9029, 0.9189, 0.9084, 0.9199, 0.9134, 0.9151, 0.9147, 0.9211, 0.9003, 0.9199, 0.9134, 0.9189, 0.9084, 0.921, 0.9058, 0.9199, 0.9134, 0.9211, 0.9003, 0.9199, 0.9134, 0.9198, 0.9246, 0.9151, 0.9147, 0.9189, 0.9084, 0.921, 0.9058, 0.9211, 0.9003, 0.9196, 0.909, 0.921, 0.9058, 0.9189, 0.9084, 0.921, 0.8977, 0.921, 0.9058, 0.9196, 0.909, 0.9196, 0.909, 0.9189, 0.9084, 0.9165, 0.9029, 0.9138, 0.9387, 0.9145, 0.951, 0.9136, 0.951, 0.8583, 0.8414, 0.9165, 0.4375, 0.8223, 0.3411, 0.9165, 0.4375, 1.0, 0.0, 0.8223, 0.3411, 1.0, 0.0, 0.9165, 0.4375, 1.083, 0.4375, 1.083, 0.4375, 1.178, 0.3411, 1.0, 0.0, 1.083, 0.4375, 1.142, 0.8414, 1.178, 0.3411, 1.178, 0.3411, 1.142, 0.8414, 0.8583, 0.8414, 0.8223, 0.3411, 1.178, 0.3411, 0.8583, 0.8414, 1.0, 0.0, 1.178, 0.3411, 0.8223, 0.3411, 0.8278, 0.9375, 0.8421, 0.9169, 0.8349, 0.9018, 0.8278, 0.9375, 0.8459, 0.948, 0.8421, 0.9169, 0.8349, 0.9018, 0.8362, 0.9389, 0.8278, 0.9375, 0.8349, 0.9018, 0.839, 0.9139, 0.8362, 0.9389, 0.8421, 0.9169, 0.8455, 0.8927, 0.8349, 0.9018, 0.8349, 0.9018, 0.8455, 0.8927, 0.839, 0.9139, 0.8362, 0.9389, 0.838, 0.9766, 0.8278, 0.9375, 0.838, 0.9766, 0.8362, 0.9389, 0.8471, 0.9529, 0.838, 0.9766, 0.8471, 0.9529, 0.8554, 0.9741, 0.8278, 0.9375, 0.838, 0.9766, 0.8459, 0.948, 0.8459, 0.948, 0.838, 0.9766, 0.8557, 0.9609, 0.8557, 0.9609, 0.838, 0.9766, 0.8554, 0.9741, 0.8554, 0.9741, 0.8646, 0.9457, 0.8557, 0.9609, 0.8471, 0.9529, 0.8646, 0.9457, 0.8554, 0.9741, 0.9077, 0.9758, 0.9049, 0.9732, 0.9057, 0.9661, 0.9066, 0.967, 0.9077, 0.9758, 0.9057, 0.9661, 0.9076, 0.9601, 0.9066, 0.967, 0.9057, 0.9661, 0.908, 0.9772, 0.9049, 0.9732, 0.9077, 0.9758, 0.9104, 0.9795, 0.908, 0.9772, 0.9077, 0.9758, 0.908, 0.9772, 0.9104, 0.9795, 0.913, 0.9752, 1.0, 1.022, 0.0001793, 1.022, 0.0, 0.7563, 1.0, 0.7762, 1.0, 1.022, 0.0, 0.7563, 0.0001793, 1.022, 1.0, 1.022, 1.0, 0.7762, 0.0, 0.7563, 0.0001793, 1.022, 1.0, 0.7762, 0.01613, 0.3969, 0.5672, 0.3285, 0.4745, 0.01232, 0.01613, 0.08951, 0.01613, 0.3969, 0.4745, 0.01232, 0.01613, 0.3969, 0.01613, 0.7229, 0.5672, 0.3285, 0.01613, 0.7229, 0.6361, 0.6875, 0.5672, 0.3285, 0.01613, 0.7229, 0.01613, 0.9921, 0.6361, 0.6875, 0.01613, 0.9921, 0.5715, 0.9892, 0.6361, 0.6875, 0.5672, 0.3285, 0.01613, 0.3969, 0.01613, 0.08951, 0.4745, 0.01232, 0.5672, 0.3285, 0.01613, 0.08951, 0.5672, 0.3285, 0.6361, 0.6875, 0.01613, 0.3969, 0.6361, 0.6875, 0.01613, 0.7229, 0.01613, 0.3969, 0.6361, 0.6875, 0.5715, 0.9892, 0.01613, 0.7229, 0.5715, 0.9892, 0.01613, 0.9921, 0.01613, 0.7229])
_ca = me_merged.color_attributes.new('Attribute', 'BYTE_COLOR', 'CORNER')
_ca.data.foreach_set('color', [0.0, 0.0, 0.0, 0.0, 0.0, 0.0, 0.0, 0.0, 0.0, 0.0, 0.0, 0.0, 0.0, 0.0, 0.0, 0.0, 0.0, 0.0, 0.0, 0.0, 0.0, 0.0, 0.0, 0.0, 0.0, 0.0, 0.0, 0.0, 0.0, 0.0, 0.0, 0.0, 0.0, 0.0, 0.0, 0.0, 0.0, 0.0, 0.0, 0.0, 0.0, 0.0, 0.0, 0.0, 0.0, 0.0, 0.0, 0.0, 0.0, 0.0, 0.0, 0.0, 0.0, 0.0, 0.0, 0.0, 0.0, 0.0, 0.0, 0.0, 0.0, 0.0, 0.0, 0.0, 0.0, 0.0, 0.0, 0.0, 0.0, 0.0, 0.0, 0.0, 0.0, 0.0, 0.0, 0.0, 0.0, 0.0, 0.0, 0.0, 0.0, 0.0, 0.0, 0.0, 0.0, 0.0, 0.0, 0.0, 0.0, 0.0, 0.0, 0.0, 0.0, 0.0, 0.0, 0.0, 0.0, 0.0, 0.0, 0.0, 0.0, 0.0, 0.0, 0.0, 0.0, 0.0, 0.0, 0.0, 0.0, 0.0, 0.0, 0.0, 0.0, 0.0, 0.0, 0.0, 0.0, 0.0, 0.0, 0.0, 0.0, 0.0, 0.0, 0.0, 0.0, 0.0, 0.0, 0.0, 0.0, 0.0, 0.0, 0.0, 0.0, 0.0, 0.0, 0.0, 0.0, 0.0, 0.0, 0.0, 0.0, 0.0, 0.0, 0.0, 0.0, 0.0, 0.0, 0.0, 0.0, 0.0, 0.0, 0.0, 0.0, 0.0, 0.0, 0.0, 0.0, 0.0, 0.0, 0.0, 0.0, 0.0, 0.0, 0.0, 0.0, 0.0, 0.0, 0.0, 0.0, 0.0, 0.0, 0.0, 0.0, 0.0, 0.0, 0.0, 0.0, 0.0, 0.0, 0.0, 0.0, 0.0, 0.0, 0.0, 0.0, 0.0, 0.0, 0.0, 0.0, 0.0, 0.0, 0.0, 0.0, 0.0, 0.0, 0.0, 0.0, 0.0, 0.0, 0.0, 0.0, 0.0, 0.0, 0.0, 0.0, 0.0, 0.0, 0.0, 0.0, 0.0, 0.0, 0.0, 0.0, 0.0, 0.0, 0.0, 0.0, 0.0, 0.0, 0.0, 0.0, 0.0, 0.0, 0.0, 0.0, 0.0, 0.0, 0.0, 0.0, 0.0, 0.0, 0.0, 0.0, 0.0, 0.0, 0.0, 0.0, 0.0, 0.0, 0.0, 0.0, 0.0, 0.0, 0.0, 0.0, 0.0, 0.0, 0.0, 0.0, 0.0, 0.0, 0.0, 0.0, 0.0, 0.0, 0.0, 0.0, 0.0, 0.0, 0.0, 0.0, 0.0, 0.0, 0.0, 0.0, 0.0, 0.0, 0.0, 0.0, 0.0, 0.0, 0.0, 0.0, 0.0, 0.0, 0.0, 0.0, 0.0, 0.0, 0.0, 0.0, 0.0, 0.0, 0.0, 0.0, 0.0, 0.0, 0.0, 0.0, 0.0, 0.0, 0.0, 0.0, 0.0, 0.0, 0.0, 0.0, 0.0, 0.0, 0.0, 0.0, 0.0, 0.0, 0.0, 0.0, 0.0, 0.0, 0.0, 0.0, 0.0, 0.0, 0.0, 0.0, 0.0, 0.0, 0.0, 0.0, 0.0, 0.0, 0.0, 0.0, 0.0, 0.0, 0.0, 0.0, 0.0, 0.0, 0.0, 0.0, 0.0, 0.0, 0.0, 0.0, 0.0, 0.0, 0.0, 0.0, 0.0, 0.0, 0.0, 0.0, 0.0, 0.0, 0.0, 0.0, 0.0, 0.0, 0.0, 0.0, 0.0, 0.0, 0.0, 0.0, 0.0, 0.0, 0.0, 0.0, 0.0, 0.0, 0.0, 0.0, 0.0, 0.0, 0.0, 0.0, 0.0, 0.0, 0.0, 0.0, 0.0, 0.0, 0.0, 0.0, 0.0, 0.0, 0.0, 0.0, 0.0, 0.0, 0.0, 0.0, 0.0, 0.0, 0.0, 0.0, 0.0, 0.0, 0.0, 0.0, 0.0, 0.0, 0.0, 0.0, 0.0, 0.0, 0.0, 0.0, 0.0, 0.0, 0.0, 0.0, 0.0, 0.0, 0.0, 0.0, 0.0, 0.0, 0.0, 0.0, 0.0, 0.0, 0.0, 0.0, 0.0, 0.0, 0.0, 0.0, 0.0, 0.0, 0.0, 0.0, 0.0, 0.0, 0.0, 0.0, 0.0, 0.0, 0.0, 0.0, 0.0, 0.0, 0.0, 0.0, 0.0, 0.0, 0.0, 0.0, 0.0, 0.0, 0.0, 0.0, 0.0, 0.0, 0.0, 0.0, 0.0, 0.0, 0.0, 0.0, 0.0, 0.0, 0.0, 0.0, 0.0, 0.0, 0.0, 0.0, 0.0, 0.0, 0.0, 0.0, 0.0, 0.0, 0.0, 0.0, 0.0, 0.0, 0.0, 0.0, 0.0, 0.0, 0.0, 0.0, 0.0, 0.0, 0.0, 0.0, 0.0, 0.0, 0.0, 0.0, 0.0, 0.0, 0.0, 0.0, 0.0, 0.0, 0.0, 0.0, 0.0, 0.0, 0.0, 0.0, 0.0, 0.0, 0.0, 0.0, 0.0, 0.0, 0.0, 0.0, 0.0, 0.0, 0.0, 0.0, 0.0, 0.0, 0.0, 0.0, 0.0, 0.0, 0.0, 0.0, 0.0, 0.0, 0.0, 0.0, 0.0, 0.0, 0.0, 0.0, 0.0, 0.0, 0.0, 0.0, 0.0, 0.0, 0.0, 0.0, 0.0, 0.0, 0.0, 0.0, 0.0, 0.0, 0.0, 0.0, 0.0, 0.0, 0.0, 0.0, 0.0, 0.0, 0.0, 0.0, 0.0, 0.0, 0.0, 0.0, 0.0, 0.0, 0.0, 0.0, 0.0, 0.0, 0.0, 0.0, 0.0, 0.0, 0.0, 0.0, 0.0, 0.0, 0.0, 0.0, 0.0, 0.0, 0.0, 0.0, 0.0, 0.0, 0.0, 0.0, 0.0, 0.0, 0.0, 0.0, 0.0, 0.0, 0.0, 0.0, 0.0, 0.0, 0.0, 0.0, 0.0, 0.0, 0.0, 0.0, 0.0, 0.0, 0.0, 0.0, 0.0, 0.0, 0.0, 0.0, 0.0, 0.0, 0.0, 0.0, 0.0, 0.0, 0.0, 0.0, 0.0, 0.0, 0.0, 0.0, 0.0, 0.0, 0.0, 0.0, 0.0, 0.0, 0.0, 0.0, 0.0, 0.0, 0.0, 0.0, 0.0, 0.0, 0.0, 0.0, 0.0, 0.0, 0.0, 0.0, 0.0, 0.0, 0.0, 0.0, 0.0, 0.0, 0.0, 0.0, 0.0, 0.0, 0.0, 0.0, 0.0, 0.0, 0.0, 0.0, 0.0, 0.0, 0.0, 0.0, 0.0, 0.0, 0.0, 0.0, 0.0, 0.0, 0.0, 0.0, 0.0, 0.0, 0.0, 0.0, 0.0, 0.0, 0.0, 0.0, 0.0, 0.0, 0.0, 0.0, 0.0, 0.0, 0.0, 0.0, 0.0, 0.0, 0.0, 0.0, 0.0, 0.0, 0.0, 0.0, 0.0, 0.0, 0.0, 0.0, 0.0, 0.0, 0.0, 0.0, 0.0, 0.0, 0.0, 0.0, 0.0, 0.0, 0.0, 0.0, 0.0, 0.0, 0.0, 0.0, 0.0, 0.0, 0.0, 0.0, 0.0, 0.0, 0.0, 0.0, 0.0, 0.0, 0.0, 0.0, 0.0, 0.0, 0.0, 0.0, 0.0, 0.0, 0.0, 0.0, 0.0, 0.0, 0.0, 0.0, 0.0, 0.0, 0.0, 0.0, 0.0, 0.0, 0.0, 0.0, 0.0, 0.0, 0.0, 0.0, 0.0, 0.0, 0.0, 0.0, 0.0, 0.0, 0.0, 0.0, 0.0, 0.0, 0.0, 0.0, 0.0, 0.0, 0.0, 0.0, 0.0, 0.0, 0.0, 0.0, 0.0, 0.0, 0.0, 0.0, 0.0, 0.0, 0.0, 0.0, 0.0, 0.0, 0.0, 0.0, 0.0, 0.0, 0.0, 0.0, 0.0, 0.0, 0.0, 0.0, 0.0, 0.0, 0.0, 0.0, 0.0, 0.0, 0.0, 0.0, 0.0, 0.0, 0.0, 0.0, 0.0, 0.0, 0.0, 0.0, 0.0, 0.0, 0.0, 0.0, 0.0, 0.0, 0.0, 0.0, 0.0, 0.0, 0.0, 0.0, 0.0, 0.0, 0.0, 0.0, 0.0, 0.0, 0.0, 0.0, 0.0, 0.0, 0.0, 0.0, 0.0, 0.0, 0.0, 0.0, 0.0, 0.0, 0.0, 0.0, 0.0, 0.0, 0.0, 0.0, 0.0, 0.0, 0.0, 0.0, 0.0, 0.0, 0.0, 0.0, 0.0, 0.0, 0.0, 0.0, 0.0, 0.0, 0.0, 0.0, 0.0, 0.0, 0.0, 0.0, 0.0, 0.0, 0.0, 0.0, 0.0, 0.0, 0.0, 0.0, 0.0, 0.0, 0.0, 0.0, 0.0, 0.0, 0.0, 0.0, 0.0, 0.0, 0.0, 0.0, 0.0, 0.0, 0.0, 0.0, 0.0, 0.0, 0.0, 0.0, 0.0, 0.0, 0.0, 0.0, 0.0, 0.0, 0.0, 0.0, 0.0, 0.0, 0.0, 0.0, 0.0, 0.0, 0.0, 0.0, 0.0, 0.0, 0.0, 0.0, 0.0, 0.0, 0.0, 0.0, 0.0, 0.0, 0.0, 0.0, 0.0, 0.0, 0.0, 0.0, 0.0, 0.0, 0.0, 0.0, 0.0, 0.0, 0.0, 0.0, 0.0, 0.0, 0.0, 0.0, 0.0, 0.0, 0.0, 0.0, 0.0, 0.0, 0.0, 0.0, 0.0, 0.0, 0.0, 0.0, 0.0, 0.0, 0.0, 0.0, 0.0, 0.0, 0.0, 0.0, 0.0, 0.0, 0.0, 0.0, 0.0, 0.0, 0.0, 0.0, 0.0, 0.0, 0.0, 0.0, 0.0, 0.0, 0.0, 0.0, 0.0, 0.0, 0.0, 0.0, 0.0, 0.0, 0.0, 0.0, 0.0, 0.0, 0.0, 0.0, 0.0, 0.0, 0.0, 0.0, 0.0, 0.0, 0.0, 0.0, 0.0, 0.0, 0.0, 0.0, 0.0, 0.0, 0.0, 0.0, 0.0, 0.0, 0.0, 0.0, 0.0, 0.0, 0.0, 0.0, 0.0, 0.0, 0.0, 0.0, 0.0, 0.0, 0.0, 0.0, 0.0, 0.0, 0.0, 0.0, 0.0, 0.0, 0.0, 0.0, 0.0, 0.0, 0.0, 0.0, 0.0, 0.0, 0.0, 0.0, 0.0, 0.0, 0.0, 0.0, 0.0, 0.0, 0.0, 0.0, 0.0, 0.0, 0.0, 0.0, 0.0, 0.0, 0.0, 0.0, 0.0, 0.0, 0.0, 0.0, 0.0, 0.0, 0.0, 0.0, 0.0, 0.0, 0.0, 0.0, 0.0, 0.0, 0.0, 0.0, 0.0, 0.0, 0.0, 0.0, 0.0, 0.0, 0.0, 0.0, 0.0, 0.0, 0.0, 0.0, 0.0, 0.0, 0.0, 0.0, 0.0, 0.0, 0.0, 0.0, 0.0, 0.0, 0.0, 0.0, 0.0, 0.0, 0.0, 0.0, 0.0, 0.0, 0.0, 0.0, 0.0, 0.0, 0.0, 0.0, 0.0, 0.0, 0.0, 0.0, 0.0, 0.0, 0.0, 0.0, 0.0, 0.0, 0.0, 0.0, 0.0, 0.0, 0.0, 0.0, 0.0, 0.0, 0.0, 0.0, 0.0, 0.0, 0.0, 0.0, 0.0, 0.0, 0.0, 0.0, 0.0, 0.0, 0.0, 0.0, 0.0, 0.0, 0.0, 0.0, 0.0, 0.0, 0.0, 0.0, 0.0, 0.0, 0.0, 0.0, 0.0, 0.0, 0.0, 0.0, 0.0, 0.0, 0.0, 0.0, 0.0, 0.0, 0.0, 0.0, 0.0, 0.0, 0.0, 0.0, 0.0, 0.0, 0.0, 0.0, 0.0, 0.0, 0.0, 0.0, 0.0, 0.0, 0.0, 0.0, 0.0, 0.0, 0.0, 0.0, 0.0, 0.0, 0.0, 0.0, 0.0, 0.0, 0.0, 0.0, 0.0, 0.0, 0.0, 0.0, 0.0, 0.0, 0.0, 0.0, 0.0, 0.0, 0.0, 0.0, 0.0, 0.0, 0.0, 0.0, 0.0, 0.0, 0.0, 0.0, 0.0, 0.0, 0.0, 0.0, 0.0, 0.0, 0.0, 0.0, 0.0, 0.0, 0.0, 0.0, 0.0, 0.0, 0.0, 0.0, 0.0, 0.0, 0.0, 0.0, 0.0, 0.0, 0.0, 0.0, 0.0, 0.0, 0.0, 0.0, 0.0, 0.0, 0.0, 0.0, 0.0, 0.0, 0.0, 0.0, 0.0, 0.0, 0.0, 0.0, 0.0, 0.0, 0.0, 0.0, 0.0, 0.0, 0.0, 0.0, 0.0, 0.0, 0.0, 0.0, 0.0, 0.0, 0.0, 0.0, 0.0, 0.0, 0.0, 0.0, 0.0, 0.0, 0.0, 0.0, 0.0, 0.0, 0.0, 0.0, 0.0, 0.0, 0.0, 0.0, 0.0, 0.0, 0.0, 0.0, 0.0, 0.0, 0.0, 0.0, 0.0, 0.0, 0.0, 0.0, 0.0, 0.0, 0.0, 0.0, 0.0, 0.0, 0.0, 0.0, 0.0, 0.0, 0.0, 0.0, 0.0, 0.0, 0.0, 0.0, 0.0, 0.0, 0.0, 0.0, 0.0, 0.0, 0.0, 0.0, 0.0, 0.0, 0.0, 0.0, 0.0, 0.0, 0.0, 0.0, 0.0, 0.0, 0.0, 0.0, 0.0, 0.0, 0.0, 0.0, 0.0, 0.0, 0.0, 0.0, 0.0, 0.0, 0.0, 0.0, 0.0, 0.0, 0.0, 0.0, 0.0, 0.0, 0.0, 0.0, 0.0, 0.0, 0.0, 0.0, 0.0, 0.0, 0.0, 0.0, 0.0, 0.0, 0.0, 0.0, 0.0, 0.0, 0.0, 0.0, 0.0, 0.0, 0.0, 0.0, 0.0, 0.0, 0.0, 0.0, 0.0, 0.0, 0.0, 0.0, 0.0, 0.0, 0.0, 0.0, 0.0, 0.0, 0.0, 0.0, 0.0, 0.0, 0.0, 0.0, 0.0, 0.0, 0.0, 0.0, 0.0, 0.0, 0.0, 0.0, 0.0, 0.0, 0.0, 0.0, 0.0, 0.0, 0.0, 0.0, 0.0, 0.0, 0.0, 0.0, 0.0, 0.0, 0.0, 0.0, 0.0, 0.0, 0.0, 0.0, 0.0, 0.0, 0.0, 0.0, 0.0, 0.0, 0.0, 0.0, 0.0, 0.0, 0.0, 0.0, 0.0, 0.0, 0.0, 0.0, 0.0, 0.0, 0.0, 0.0, 0.0, 0.0, 0.0, 0.0, 0.0, 0.0, 0.0, 0.0, 0.0, 0.0, 0.0, 0.0, 0.0, 0.0, 0.0, 0.0, 0.0, 0.0, 0.0, 0.0, 0.0, 0.0, 0.0, 0.0, 0.0, 0.0, 0.0, 0.0, 0.0, 0.0, 0.0, 0.0, 0.0, 0.0, 0.0, 0.0, 0.0, 0.0, 0.0, 0.0, 0.0, 0.0, 0.0, 0.0, 0.0, 0.0, 0.0, 0.0, 0.0, 0.0, 0.0, 0.0, 0.0, 0.0, 0.0, 0.0, 0.0, 0.0, 0.0, 0.0, 0.0, 0.0, 0.0, 0.0, 0.0, 0.0, 0.0, 0.0, 0.0, 0.0, 0.0, 0.0, 0.0, 0.0, 0.0, 0.0, 0.0, 0.0, 0.0, 0.0, 0.0, 0.0, 0.0, 0.0, 0.0, 0.0, 0.0, 0.0, 0.0, 0.0, 0.0, 0.0, 0.0, 0.0, 0.0, 0.0, 0.0, 0.0, 0.0, 0.0, 0.0, 0.0, 0.0, 0.0, 0.0, 0.0, 0.0, 0.0, 0.0, 0.0, 0.0, 0.0, 0.0, 0.0, 0.0, 0.0, 0.0, 0.0, 0.0, 0.0, 0.0, 0.0, 0.0, 0.0, 0.0, 0.0, 0.0, 0.0, 0.0, 0.0, 0.0, 0.0, 0.0, 0.0, 0.0, 0.0, 0.0, 0.0, 0.0, 0.0, 0.0, 0.0, 0.0, 0.0, 0.0, 0.0, 0.0, 0.0, 0.0, 0.0, 0.0, 0.0, 0.0, 0.0, 0.0, 0.0, 0.0, 0.0, 0.0, 0.0, 0.0, 0.0, 0.0, 0.0, 0.0, 0.0, 0.0, 0.0, 0.0, 0.0, 0.0, 0.0, 0.0, 0.0, 0.0, 0.0, 0.0, 0.0, 0.0, 0.0, 0.0, 0.0, 0.0, 0.0, 0.0, 0.0, 0.0, 0.0, 0.0, 0.0, 0.0, 0.0, 0.0, 0.0, 0.0, 0.0, 0.0, 0.0, 0.0, 0.0, 0.0, 0.0, 0.0, 0.0, 0.0, 0.0, 0.0, 0.0, 0.0, 0.0, 0.0, 0.0, 0.0, 0.0, 0.0, 0.0, 0.0, 0.0, 0.0, 0.0, 0.0, 0.0, 0.0, 0.0, 0.0, 0.0, 0.0, 0.0, 0.0, 0.0, 0.0, 0.0, 0.0, 0.0, 0.0, 0.0, 0.0, 0.0, 0.0, 0.0, 0.0, 0.0, 0.0, 0.0, 0.0, 0.0, 0.0, 0.0, 0.0, 0.0, 0.0, 0.0, 0.0, 0.0, 0.0, 0.0, 0.0, 0.0, 0.0, 0.0, 0.0, 0.0, 0.0, 0.0, 0.0, 0.0, 0.0, 0.0, 0.0, 0.0, 0.0, 0.0, 0.0, 0.0, 0.0, 0.0, 0.0, 0.0, 0.0, 0.0, 0.0, 0.0, 0.0, 0.0, 0.0, 0.0, 0.0, 0.0, 0.0, 0.0, 0.0, 0.0, 0.0, 0.0, 0.0, 0.0, 0.0, 0.0, 0.0, 0.0, 0.0, 0.0, 0.0, 0.0, 0.0, 0.0, 0.0, 0.0, 0.0, 0.0, 0.0, 0.0, 0.0, 0.0, 0.0, 0.0, 0.0, 0.0, 0.0, 0.0, 0.0, 0.0, 0.0, 0.0, 0.0, 0.0, 0.0, 0.0, 0.0, 0.0, 0.0, 0.0, 0.0, 0.0, 0.0, 0.0, 0.0, 0.0, 0.0, 0.0, 0.0, 0.0, 0.0, 0.0, 0.0, 0.0, 0.0, 0.0, 0.0, 0.0, 0.0, 0.0, 0.0, 0.0, 0.0, 0.0, 0.0, 0.0, 0.0, 0.0, 0.0, 0.0, 0.0, 0.0, 0.0, 0.0, 0.0, 0.0, 0.0, 0.0, 0.0, 0.0, 0.0, 0.0, 0.0, 0.0, 0.0, 0.0, 0.0, 0.0, 0.0, 0.0, 0.0, 0.0, 0.0, 0.0, 0.0, 0.0, 0.0, 0.0, 0.0, 0.0, 0.0, 0.0, 0.0, 0.0, 0.0, 0.0, 0.0, 0.0, 0.0, 0.0, 0.0, 0.0, 0.0, 0.0, 0.0, 0.0, 0.0, 0.0, 0.0, 0.0, 0.0, 0.0, 0.0, 0.0, 0.0, 0.0, 0.0, 0.0, 0.0, 0.0, 0.0, 0.0, 0.0, 0.0, 0.0, 0.0, 0.0, 0.0, 0.0, 0.0, 0.0, 0.0, 0.0, 0.0, 0.0, 0.0, 0.0, 0.0, 0.0, 0.0, 0.0, 0.0, 0.0, 0.0, 0.0, 0.0, 0.0, 0.0, 0.0, 0.0, 0.0, 0.0, 0.0, 0.0, 0.0, 0.0, 0.0, 0.0, 0.0, 0.0, 0.0, 0.0, 0.0, 0.0, 0.0, 0.0, 0.0, 0.0, 0.0, 0.0, 0.0, 0.0, 0.0, 0.0, 0.0, 0.0, 0.0, 0.0, 0.0, 0.0, 0.0, 0.0, 0.0, 0.0, 0.0, 0.0, 0.0, 0.0, 0.0, 0.0, 0.0, 0.0, 0.0, 0.0, 0.0, 0.0, 0.0, 0.0, 0.0, 0.0, 0.0, 0.0, 0.0, 0.0, 0.0, 0.0, 0.0, 0.0, 0.0, 0.0, 0.0, 0.0, 0.0, 0.0, 0.0, 0.0, 0.0, 0.0, 0.0, 0.0, 0.0, 0.0, 0.0, 0.0, 0.0, 0.0, 0.0, 0.0, 0.0, 0.0, 0.0, 0.0, 0.0, 0.0, 0.0, 0.0, 0.0, 0.0, 0.0, 0.0, 0.0, 0.0, 0.0, 0.0, 0.0, 0.0, 0.0, 0.0, 0.0, 0.0, 0.0, 0.0, 0.0, 0.0, 0.0, 0.0, 0.0, 0.0, 0.0, 0.0, 0.0, 0.0, 0.0, 0.0, 0.0, 0.0, 0.0, 0.0, 0.0, 0.0, 0.0, 0.0, 0.0, 0.0, 0.0, 0.0, 0.0, 0.0, 0.0, 0.0, 0.0, 0.0, 0.0, 0.0, 0.0, 0.0, 0.0, 0.0, 0.0, 0.0, 0.0, 0.0, 0.0, 0.0, 0.0, 0.0, 0.0, 0.0, 0.0, 0.0, 0.0, 0.0, 0.0, 0.0, 0.0, 0.0, 0.0, 0.0, 0.0, 0.0, 0.0, 0.0, 0.0, 0.0, 0.0, 0.0, 0.0, 0.0, 0.0, 0.0, 0.0, 0.0, 0.0, 0.0, 0.0, 0.0, 0.0, 0.0, 0.0, 0.0, 0.0, 0.0, 0.0, 0.0, 0.0, 0.0, 0.0, 0.0, 0.0, 0.0, 0.0, 0.0, 0.0, 0.0, 0.0, 0.0, 0.0, 0.0, 0.0, 0.0, 0.0, 0.0, 0.0, 0.0, 0.0, 0.0, 0.0, 0.0, 0.0, 0.0, 0.0, 0.0, 0.0, 0.0, 0.0, 0.0, 0.0, 0.0, 0.0, 0.0, 0.0, 0.0, 0.0, 0.0, 0.0, 0.0, 0.0, 0.0, 0.0, 0.0, 0.0, 0.0, 0.0, 0.0, 0.0, 0.0, 0.0, 0.0, 0.0, 0.0, 0.0, 0.0, 0.0, 0.0, 0.0, 0.0, 0.0, 0.0, 0.0, 0.0, 0.0, 0.0, 0.0, 0.0, 0.0, 0.0, 0.0, 0.0, 0.0, 0.0, 0.0, 0.0, 0.0, 0.0, 0.0, 0.0, 0.0, 0.0, 0.0, 0.0, 0.0, 0.0, 0.0, 0.0, 0.0, 0.0, 0.0, 0.0, 0.0, 0.0, 0.0, 0.0, 0.0, 0.0, 0.0, 0.0, 0.0, 0.0, 0.0, 0.0, 0.0, 0.0, 0.0, 0.0, 0.0, 0.0, 0.0, 0.0, 0.0, 0.0, 0.0, 0.0, 0.0, 0.0, 0.0, 0.0, 0.0, 0.0, 0.0, 0.0, 0.0, 0.0, 0.0, 0.0, 0.0, 0.0, 0.0, 0.0, 0.0, 0.0, 0.0, 0.0, 0.0, 0.0, 0.0, 0.0, 0.0, 0.0, 0.0, 0.0, 0.0, 0.0, 0.0, 0.0, 0.0, 0.0, 0.0, 0.0, 0.0, 0.0, 0.0, 0.0, 0.0, 0.0, 0.0, 0.0, 0.0, 0.0, 0.0, 0.0, 0.0, 0.0, 0.0, 0.0, 0.0, 0.0, 0.0, 0.0, 0.0, 0.0, 0.0, 0.0, 0.0, 0.0, 0.0, 0.0, 0.0, 0.0, 0.0, 0.0, 0.0, 0.0, 0.0, 0.0, 0.0, 0.0, 0.0, 0.0, 0.0, 0.0, 0.0, 0.0, 0.0, 0.0, 0.0, 0.0, 0.0, 0.0, 0.0, 0.0, 0.0, 0.0, 0.0, 0.0, 0.0, 0.0, 0.0, 0.0, 0.0, 0.0, 0.0, 0.0, 0.0, 0.0, 0.0, 0.0, 0.0, 0.0, 0.0, 0.0, 0.0, 0.0, 0.0, 0.0, 0.0, 0.0, 0.0, 0.0, 0.0, 0.0, 0.0, 0.0, 0.0, 0.0, 0.0, 0.0, 0.0, 0.0, 0.0, 0.0, 0.0, 0.0, 0.0, 0.0, 0.0, 0.0, 0.0, 0.0, 0.0, 0.0, 0.0, 0.0, 0.0, 0.0, 0.0, 0.0, 0.0, 0.0, 0.0, 0.0, 0.0, 0.0, 0.0, 0.0, 0.0, 0.0, 0.0, 0.0, 0.0, 0.0, 0.0, 0.0, 0.0, 0.0, 0.0, 0.0, 0.0, 0.0, 0.0, 0.0, 0.0, 0.0, 0.0, 0.0, 0.0, 0.0, 0.0, 0.0, 0.0, 0.0, 0.0, 0.0, 0.0, 0.0, 0.0, 0.0, 0.0, 0.0, 0.0, 0.0, 0.0, 0.0, 0.0, 0.0, 0.0, 0.0, 0.0, 0.0, 0.0, 0.0, 0.0, 0.0, 0.0, 0.0, 0.0, 0.0, 0.0, 0.0, 0.0, 0.0, 0.0, 0.0, 0.0, 0.0, 0.0, 0.0, 0.0, 0.0, 0.0, 0.0, 0.0, 0.0, 0.0, 0.0, 0.0, 0.0, 0.0, 0.0, 0.0, 0.0, 0.0, 0.0, 0.0, 0.0, 0.0, 0.0, 0.0, 0.0, 0.0, 0.0, 0.0, 0.0, 0.0, 0.0, 0.0, 0.0, 0.0, 0.0, 0.0, 0.0, 0.0, 0.0, 0.0, 0.0, 0.0, 0.0, 0.0, 0.0, 0.0, 0.0, 0.0, 0.0, 0.0, 0.0, 0.0, 0.0, 0.0, 0.0, 0.0, 0.0, 0.0, 0.0, 0.0, 0.0, 0.0, 0.0, 0.0, 0.0, 0.0, 0.0, 0.0, 0.0, 0.0, 0.0, 0.0, 0.0, 0.0, 0.0, 0.0, 0.0, 0.0, 0.0, 0.0, 0.0, 0.0, 0.0, 0.0, 0.0, 0.0, 0.0, 0.0, 0.0, 0.0, 0.0, 0.0, 0.0, 0.0, 0.0, 0.0, 0.0, 0.0, 0.0, 0.0, 0.0, 0.0, 0.0, 0.0, 0.0, 0.0, 0.0, 0.0, 0.0, 0.0, 0.0, 0.0, 0.0, 0.0, 0.0, 0.0, 0.0, 0.0, 0.0, 0.0, 0.0, 0.0, 0.0, 0.0, 0.0, 0.0, 0.0, 0.0, 0.0, 0.0, 0.0, 0.0, 0.0, 0.0, 0.0, 0.0, 0.0, 0.0, 0.0, 0.0, 0.0, 0.0, 0.0, 0.0, 0.0, 0.0, 0.0, 0.0, 0.0, 0.0, 0.0, 0.0, 0.0, 0.0, 0.0, 0.0, 0.0, 0.0, 0.0, 0.0, 0.0, 0.0, 0.0, 0.0, 0.0, 0.0, 0.0, 0.0, 0.0, 0.0, 0.0, 0.0, 0.0, 0.0, 0.0, 0.0, 0.0, 0.0, 0.0, 0.0, 0.0, 0.0, 0.0, 0.0, 0.0, 0.0, 0.0, 0.0, 0.0, 0.0, 0.0, 0.0, 0.0, 0.0, 0.0, 0.0, 0.0, 0.0, 0.0, 0.0, 0.0, 0.0, 0.0, 0.0, 0.0, 0.0, 0.0, 0.0, 0.0, 0.0, 0.0, 0.0, 0.0, 0.0, 0.0, 0.0, 0.0, 0.0, 0.0, 0.0, 0.0, 0.0, 0.0, 0.0, 0.0, 0.0, 0.0, 0.0, 0.0, 0.0, 0.0, 0.0, 0.0, 0.0, 0.0, 0.0, 0.0, 0.0, 0.0, 0.0, 0.0, 0.0, 0.0, 0.0, 0.0, 0.0, 0.0, 0.0, 0.0, 0.0, 0.0, 0.0, 0.0, 0.0, 0.0, 0.0, 0.0, 0.0, 0.0, 0.0, 0.0, 0.0, 0.0, 0.0, 0.0, 0.0, 0.0, 0.0, 0.0, 0.0, 0.0, 0.0, 0.0, 0.0, 0.0, 0.0, 0.0, 0.0, 0.0, 0.0, 0.0, 0.0, 0.0, 0.0, 0.0, 0.0, 0.0, 0.0, 0.0, 0.0, 0.0, 0.0, 0.0, 0.0, 0.0, 0.0, 0.0, 0.0, 0.0, 0.0, 0.0, 0.0, 0.0, 0.0, 0.0, 0.0, 0.0, 0.0, 0.0, 0.0, 0.0, 0.0, 0.0, 0.0, 0.0, 0.0, 0.0, 0.0, 0.0, 0.0, 0.0, 0.0, 0.0, 0.0, 0.0, 0.0, 0.0, 0.0, 0.0, 0.0, 0.0, 0.0, 0.0, 0.0, 0.0, 0.0, 0.0, 0.0, 0.0, 0.0, 0.0, 0.0, 0.0, 0.0, 0.0, 0.0, 0.0, 0.0, 0.0, 0.0, 0.0, 0.0, 0.0, 0.0, 0.0, 0.0, 0.0, 0.0, 0.0, 0.0, 0.0, 0.0, 0.0, 0.0, 0.0, 0.0, 0.0, 0.0, 0.0, 0.0, 0.0, 0.0, 0.0, 0.0, 0.0, 0.0, 0.0, 0.0, 0.0, 0.0, 0.0, 0.0, 0.0, 0.0, 0.0, 0.0, 0.0, 0.0, 0.0, 0.0, 0.0, 0.0, 0.0, 0.0, 0.0, 0.0, 0.0, 0.0, 0.0, 0.0, 0.0, 0.0, 0.0, 0.0, 0.0, 0.0, 0.0, 0.0, 0.0, 0.0, 0.0, 0.0, 0.0, 0.0, 0.0, 0.0, 0.0, 0.0, 0.0, 0.0, 0.0, 0.0, 0.0, 0.0, 0.0, 0.0, 0.0, 0.0, 0.0, 0.0, 0.0, 0.0, 0.0, 0.0, 0.0, 0.0, 0.0, 0.0, 0.0, 0.0, 0.0, 0.0, 0.0, 0.0, 0.0, 0.0, 0.0, 0.0, 0.0, 0.0, 0.0, 0.0, 0.0, 0.0, 0.0, 0.0, 0.0, 0.0, 0.0, 0.0, 0.0, 0.0, 0.0, 0.0, 0.0, 0.0, 0.0, 0.0, 0.0, 0.0, 0.0, 0.0, 0.0, 0.0, 0.0, 0.0, 0.0, 0.0, 0.0, 0.0, 0.0, 0.0, 0.0, 0.0, 0.0, 0.0, 0.0, 0.0, 0.0, 0.0, 0.0, 0.0, 0.0, 0.0, 0.0, 0.0, 0.0, 0.0, 0.0, 0.0, 0.0, 0.0, 0.0, 0.0, 0.0, 0.0, 0.0, 0.0, 0.0, 0.0, 0.0, 0.0, 0.0, 0.0, 0.0, 0.0, 0.0, 0.0, 0.0, 0.0, 0.0, 0.0, 0.0, 0.0, 0.0, 0.0, 0.0, 0.0, 0.0, 0.0, 0.0, 0.0, 0.0, 0.0, 0.0, 0.0, 0.0, 0.0, 0.0, 0.0, 0.0, 0.0, 0.0, 0.0, 0.0, 0.0, 0.0, 0.0, 0.0, 0.0, 0.0, 0.0, 0.0, 0.0, 0.0, 0.0, 0.0, 0.0, 0.0, 0.0, 0.0, 0.0, 0.0, 0.0, 0.0, 0.0, 0.0, 0.0, 0.0, 0.0, 0.0, 0.0, 0.0, 0.0, 0.0, 0.0, 0.0, 0.0, 0.0, 0.0, 0.0, 0.0, 0.0, 0.0, 0.0, 0.0, 0.0, 0.0, 0.0, 0.0, 0.0, 0.0, 0.0, 0.0, 0.0, 0.0, 0.0, 0.0, 0.0, 0.0, 0.0, 0.0, 0.0, 0.0, 0.0, 0.0, 0.0, 0.0, 0.0, 0.0, 0.0, 0.0, 0.0, 0.0, 0.0, 0.0, 0.0, 0.0, 0.0, 0.0, 0.0, 0.0, 0.0, 0.0, 0.0, 0.0, 0.0, 0.0, 0.0, 0.0, 0.0, 0.0, 0.0, 0.0, 0.0, 0.0, 0.0, 0.0, 0.0, 0.0, 0.0, 0.0, 0.9911, 0.9911, 0.9911, 1.0, 0.9911, 0.9911, 0.9911, 1.0, 0.9911, 0.9911, 0.9911, 1.0, 0.9911, 0.9911, 0.9911, 1.0, 0.9911, 0.9911, 0.9911, 1.0, 0.9911, 0.9911, 0.9911, 1.0, 0.9911, 0.9911, 0.9911, 1.0, 0.9911, 0.9911, 0.9911, 1.0, 0.9911, 0.9911, 0.9911, 1.0, 0.9911, 0.9911, 0.9911, 1.0, 0.9911, 0.9911, 0.9911, 1.0, 0.9911, 0.9911, 0.9911, 1.0, 0.9911, 0.9911, 0.9911, 1.0, 0.9911, 0.9911, 0.9911, 1.0, 0.9911, 0.9911, 0.9911, 1.0, 0.9911, 0.9911, 0.9911, 1.0, 0.9911, 0.9911, 0.9911, 1.0, 0.9911, 0.9911, 0.9911, 1.0, 0.9911, 0.9911, 0.9911, 1.0, 0.9911, 0.9911, 0.9911, 1.0, 0.9911, 0.9911, 0.9911, 1.0, 0.9911, 0.9911, 0.9911, 1.0, 0.9911, 0.9911, 0.9911, 1.0, 0.9911, 0.9911, 0.9911, 1.0, 0.9911, 0.9911, 0.9911, 1.0, 0.9911, 0.9911, 0.9911, 1.0, 0.9911, 0.9911, 0.9911, 1.0, 0.9911, 0.9911, 0.9911, 1.0, 0.9911, 0.9911, 0.9911, 1.0, 0.9911, 0.9911, 0.9911, 1.0, 0.9911, 0.9911, 0.9911, 1.0, 0.9911, 0.9911, 0.9911, 1.0, 0.9911, 0.9911, 0.9911, 1.0, 0.9911, 0.9911, 0.9911, 1.0, 0.9911, 0.9911, 0.9911, 1.0, 0.9911, 0.9911, 0.9911, 1.0])
me_merged.materials.append(mat_pii_panpuzin_normal_body)
me_merged.materials.append(mat_pii_panpuzin_normal_eye)
me_merged.materials.append(mat_pii_panpuzin_normal_light)
me_merged.update()
me_merged.normals_split_custom_set([tuple(v) for v in zip(*[iter([-1.945e-06, 0.5503, -0.835, -5.294e-06, 0.1027, -0.9947, 0.7034, 0.1027, -0.7034, 0.6184, 0.5214, -0.588, -1.945e-06, 0.5503, -0.835, 0.7034, 0.1027, -0.7034, -1.945e-06, 0.5503, -0.835, -0.6184, 0.5214, -0.588, -5.294e-06, 0.1027, -0.9947, -0.6184, 0.5214, -0.588, -0.7034, 0.1027, -0.7034, -5.294e-06, 0.1027, -0.9947, -0.6184, 0.5214, -0.588, -0.8766, 0.4813, -1.067e-05, -0.7034, 0.1027, -0.7034, -0.8766, 0.4813, -1.067e-05, -0.9947, 0.1027, -1.132e-06, -0.7034, 0.1027, -0.7034, 0.6184, 0.5214, -0.588, 0.7034, 0.1027, -0.7034, 0.9947, 0.1027, -2.921e-06, 0.8766, 0.4813, -2.93e-06, 0.6184, 0.5214, -0.588, 0.9947, 0.1027, -2.921e-06, -0.9947, 0.1027, -1.132e-06, -0.9677, 0.2522, 1.247e-05, -0.7034, 0.1027, -0.7034, -0.9677, 0.2522, 1.247e-05, -0.6843, 0.2521, -0.6842, -0.7034, 0.1027, -0.7034, -0.7034, 0.1027, -0.7034, -0.6843, 0.2521, -0.6842, -5.294e-06, 0.1027, -0.9947, -0.9677, 0.2522, 1.247e-05, -1.662e-05, 1.0, 1.79e-05, -0.6843, 0.2521, -0.6842, -0.6843, 0.2521, -0.6842, 0.0001312, 0.2521, -0.9677, -5.294e-06, 0.1027, -0.9947, -5.294e-06, 0.1027, -0.9947, 0.0001312, 0.2521, -0.9677, 0.7034, 0.1027, -0.7034, -0.6843, 0.2521, -0.6842, 3.387e-05, 1.0, -2.194e-05, 0.0001312, 0.2521, -0.9677, 0.0001312, 0.2521, -0.9677, 0.6842, 0.2521, -0.6843, 0.7034, 0.1027, -0.7034, 0.7034, 0.1027, -0.7034, 0.6842, 0.2521, -0.6843, 0.9947, 0.1027, -2.921e-06, 0.0001312, 0.2521, -0.9677, -1.871e-05, 1.0, -1.568e-05, 0.6842, 0.2521, -0.6843, 0.6842, 0.2521, -0.6843, 0.9677, 0.2521, 5.215e-06, 0.9947, 0.1027, -2.921e-06, 0.6842, 0.2521, -0.6843, -1.497e-06, 1.0, -2.475e-05, 0.9677, 0.2521, 5.215e-06, -0.6184, 0.5214, 0.588, -0.7034, 0.1027, 0.7034, -0.9947, 0.1027, 2.772e-06, -0.8766, 0.4813, 2.962e-06, -0.6184, 0.5214, 0.588, -0.9947, 0.1027, 2.772e-06, -0.6184, 0.5214, 0.588, -1.725e-05, 0.5503, 0.835, -0.7034, 0.1027, 0.7034, -1.725e-05, 0.5503, 0.835, -1.351e-05, 0.1026, 0.9947, -0.7034, 0.1027, 0.7034, -1.725e-05, 0.5503, 0.835, 0.6184, 0.5214, 0.588, -1.351e-05, 0.1026, 0.9947, 0.6184, 0.5214, 0.588, 0.7034, 0.1027, 0.7034, -1.351e-05, 0.1026, 0.9947, 0.6184, 0.5214, 0.588, 0.8766, 0.4813, 1.073e-05, 0.7034, 0.1027, 0.7034, 0.8766, 0.4813, 1.073e-05, 0.9947, 0.1027, 1.103e-06, 0.7034, 0.1027, 0.7034, -0.7034, 0.1027, 0.7034, -0.6842, 0.2522, 0.6843, -0.9947, 0.1027, 2.772e-06, -0.6842, 0.2522, 0.6843, -0.9677, 0.2521, -3.394e-05, -0.9947, 0.1027, 2.772e-06, -0.6842, 0.2522, 0.6843, -2.292e-05, 1.0, -3.304e-05, -0.9677, 0.2521, -3.394e-05, 0.9947, 0.1027, 1.103e-06, 0.9677, 0.2521, 1.548e-05, 0.7034, 0.1027, 0.7034, 0.9677, 0.2521, 1.548e-05, 0.6842, 0.2521, 0.6843, 0.7034, 0.1027, 0.7034, 0.9677, 0.2521, 1.548e-05, -7.942e-06, 1.0, 3.898e-05, 0.6842, 0.2521, 0.6843, 2.242e-05, 0.2521, 0.9677, 1.871e-05, 1.0, 1.568e-05, -0.6843, 0.2522, 0.6842, 0.6843, 0.2521, 0.6842, 2.481e-05, 1.0, -1.343e-06, -5.931e-05, 0.2522, 0.9677, -0.6896, -0.7242, -3.859e-06, -0.5031, -0.4865, 0.7143, -0.9362, -0.3515, -8.702e-06, -0.5031, -0.4865, 0.7143, -0.6081, -0.04424, 0.7926, -0.9362, -0.3515, -8.702e-06, -0.9362, -0.3515, -8.702e-06, -0.6081, -0.04424, 0.7926, -0.9939, 0.1106, 1.213e-05, -2.477e-05, -0.06118, 0.9981, -0.6081, -0.04424, 0.7926, -0.5031, -0.4865, 0.7143, -1.338e-05, -0.4922, 0.8705, -2.477e-05, -0.06118, 0.9981, -0.5031, -0.4865, 0.7143, -1.338e-05, -0.4922, 0.8705, -0.5031, -0.4865, 0.7143, -0.267, -0.859, 0.4369, -0.267, -0.859, 0.4369, -0.5031, -0.4865, 0.7143, -0.6896, -0.7242, 1.076e-05, -1.714e-05, -0.8786, 0.4776, -1.338e-05, -0.4922, 0.8705, -0.267, -0.859, 0.4369, -0.5848, 0.4169, 0.6959, -0.9939, 0.1106, 1.213e-05, -0.6081, -0.04424, 0.7926, -0.5848, 0.4169, 0.6959, -0.8565, 0.5161, 9.418e-06, -0.9939, 0.1106, 1.213e-05, 2.185e-05, 0.4011, 0.916, -0.5848, 0.4169, 0.6959, -0.6081, -0.04424, 0.7926, -2.477e-05, -0.06118, 0.9981, 2.185e-05, 0.4011, 0.916, -0.6081, -0.04424, 0.7926, -0.6184, 0.5213, 0.588, -0.8565, 0.5161, 9.418e-06, -0.5848, 0.4169, 0.6959, 1.536e-05, 0.5503, 0.835, -0.5848, 0.4169, 0.6959, 2.185e-05, 0.4011, 0.916, 1.536e-05, 0.5503, 0.835, -0.6184, 0.5213, 0.588, -0.5848, 0.4169, 0.6959, -0.267, -0.859, 0.4369, 1.556e-05, -1.0, 1.288e-05, -1.714e-05, -0.8786, 0.4776, -0.1707, -0.9853, -5.394e-06, 1.556e-05, -1.0, 1.288e-05, -0.267, -0.859, 0.4369, -0.6896, -0.7242, 1.076e-05, -0.1707, -0.9853, -5.394e-06, -0.267, -0.859, 0.4369, -0.8766, 0.4813, 6.169e-06, -0.8565, 0.5161, 9.418e-06, -0.6184, 0.5213, 0.588, 0.5032, -0.4865, 0.7143, -4.172e-06, -0.4922, 0.8705, 1.72e-05, -0.8786, 0.4776, 0.267, -0.859, 0.4369, 0.5032, -0.4865, 0.7143, 1.72e-05, -0.8786, 0.4776, 0.6896, -0.7242, 8.579e-06, 0.5032, -0.4865, 0.7143, 0.267, -0.859, 0.4369, 0.5032, -0.4865, 0.7143, 0.6081, -0.04424, 0.7926, -4.172e-06, -0.4922, 0.8705, 0.6081, -0.04424, 0.7926, -8.792e-06, -0.0612, 0.9981, -4.172e-06, -0.4922, 0.8705, 0.9362, -0.3515, -5.871e-06, 0.6081, -0.04424, 0.7926, 0.5032, -0.4865, 0.7143, 0.5032, -0.4865, 0.7143, 0.6896, -0.7242, -5.633e-06, 0.9362, -0.3515, -5.871e-06, 0.6081, -0.04424, 0.7926, 0.9362, -0.3515, -5.871e-06, 0.9939, 0.1106, 1.192e-05, 0.6081, -0.04424, 0.7926, 0.5848, 0.4169, 0.6959, -8.792e-06, -0.0612, 0.9981, 0.9939, 0.1106, 1.192e-05, 0.5848, 0.4169, 0.6959, 0.6081, -0.04424, 0.7926, 0.5848, 0.4169, 0.6959, -1.469e-05, 0.4011, 0.916, -8.792e-06, -0.0612, 0.9981, 0.8565, 0.5161, 9.298e-06, 0.5848, 0.4169, 0.6959, 0.9939, 0.1106, 1.192e-05, 0.5848, 0.4169, 0.6959, -1.127e-05, 0.5503, 0.835, -1.469e-05, 0.4011, 0.916, 0.5848, 0.4169, 0.6959, 0.6184, 0.5213, 0.588, -1.127e-05, 0.5503, 0.835, 0.8565, 0.5161, 9.298e-06, 0.6184, 0.5213, 0.588, 0.5848, 0.4169, 0.6959, 1.72e-05, -0.8786, 0.4776, -2.644e-05, -1.0, 9.775e-06, 0.267, -0.859, 0.4369, 0.267, -0.859, 0.4369, -2.644e-05, -1.0, 9.775e-06, 0.1708, -0.9853, -6.557e-06, 0.267, -0.859, 0.4369, 0.1708, -0.9853, -6.557e-06, 0.6896, -0.7242, 8.579e-06, 0.8766, 0.4813, 1.788e-06, 0.6184, 0.5213, 0.588, 0.8565, 0.5161, 9.298e-06, 0.8766, 0.4813, -6.02e-06, 0.8565, 0.5161, -9.418e-06, 0.6184, 0.5213, -0.588, 0.6184, 0.5213, -0.588, 0.8565, 0.5161, -9.418e-06, 0.5848, 0.4169, -0.6959, 0.5848, 0.4169, -0.6959, 0.8565, 0.5161, -9.418e-06, 0.9939, 0.1106, -1.231e-05, 0.5848, 0.4169, -0.6959, 0.9939, 0.1106, -1.231e-05, 0.6081, -0.04424, -0.7926, 0.9362, -0.3515, 8.434e-06, 0.6081, -0.04424, -0.7926, 0.9939, 0.1106, -1.231e-05, 0.6081, -0.04424, -0.7926, 0.9362, -0.3515, 8.434e-06, 0.5032, -0.4865, -0.7143, 0.6896, -0.7242, 3.5e-06, 0.5032, -0.4865, -0.7143, 0.9362, -0.3515, 8.434e-06, 0.6081, -0.04424, -0.7926, 0.5032, -0.4865, -0.7143, -1.103e-06, -0.4922, -0.8705, -1.103e-06, -0.4922, -0.8705, 0.5032, -0.4865, -0.7143, 1.855e-05, -0.8786, -0.4776, 0.5032, -0.4865, -0.7143, 0.267, -0.859, -0.4369, 1.855e-05, -0.8786, -0.4776, 0.5032, -0.4865, -0.7143, 0.6896, -0.7242, -1.091e-05, 0.267, -0.859, -0.4369, -9.656e-06, -0.06119, -0.9981, 0.6081, -0.04424, -0.7926, -1.103e-06, -0.4922, -0.8705, 0.5848, 0.4169, -0.6959, 0.6081, -0.04424, -0.7926, -9.656e-06, -0.06119, -0.9981, -1.651e-05, 0.4011, -0.916, 0.5848, 0.4169, -0.6959, -9.656e-06, -0.06119, -0.9981, -1.546e-05, 0.5503, -0.835, 0.5848, 0.4169, -0.6959, -1.651e-05, 0.4011, -0.916, -1.546e-05, 0.5503, -0.835, 0.6184, 0.5213, -0.588, 0.5848, 0.4169, -0.6959, -1.553e-05, -1.0, -1.285e-05, 1.855e-05, -0.8786, -0.4776, 0.267, -0.859, -0.4369, -1.553e-05, -1.0, -1.285e-05, 0.267, -0.859, -0.4369, 0.1707, -0.9853, 5.275e-06, 0.1707, -0.9853, 5.275e-06, 0.267, -0.859, -0.4369, 0.6896, -0.7242, -1.091e-05, -0.5031, -0.4865, -0.7143, -0.6896, -0.7242, 5.901e-06, -0.9362, -0.3515, 6.139e-06, -0.6081, -0.04424, -0.7926, -0.5031, -0.4865, -0.7143, -0.9362, -0.3515, 6.139e-06, -0.6081, -0.04424, -0.7926, -0.9362, -0.3515, 6.139e-06, -0.9939, 0.1106, -1.165e-05, -0.6081, -0.04424, -0.7926, -2.545e-05, -0.06119, -0.9981, -0.5031, -0.4865, -0.7143, -2.545e-05, -0.06119, -0.9981, -1.049e-05, -0.4922, -0.8705, -0.5031, -0.4865, -0.7143, -0.5031, -0.4865, -0.7143, -1.049e-05, -0.4922, -0.8705, -0.267, -0.859, -0.4369, -0.5031, -0.4865, -0.7143, -0.267, -0.859, -0.4369, -0.6896, -0.7242, -8.47e-06, -1.049e-05, -0.4922, -0.8705, -1.577e-05, -0.8786, -0.4776, -0.267, -0.859, -0.4369, -0.9939, 0.1106, -1.165e-05, -0.5848, 0.4169, -0.6959, -0.6081, -0.04424, -0.7926, -0.8565, 0.5161, -8.941e-06, -0.5848, 0.4169, -0.6959, -0.9939, 0.1106, -1.165e-05, 1.997e-05, 0.4011, -0.916, -2.545e-05, -0.06119, -0.9981, -0.6081, -0.04424, -0.7926, -0.5848, 0.4169, -0.6959, 1.997e-05, 0.4011, -0.916, -0.6081, -0.04424, -0.7926, -0.8565, 0.5161, -8.941e-06, -0.6184, 0.5213, -0.588, -0.5848, 0.4169, -0.6959, -3.025e-05, 0.5503, -0.835, -0.5848, 0.4169, -0.6959, -0.6184, 0.5213, -0.588, -3.025e-05, 0.5503, -0.835, 1.997e-05, 0.4011, -0.916, -0.5848, 0.4169, -0.6959, 2.647e-05, -1.0, -9.865e-06, -0.267, -0.859, -0.4369, -1.577e-05, -0.8786, -0.4776, 2.647e-05, -1.0, -9.865e-06, -0.1708, -0.9853, 6.706e-06, -0.267, -0.859, -0.4369, -0.1708, -0.9853, 6.706e-06, -0.6896, -0.7242, -8.47e-06, -0.267, -0.859, -0.4369, -0.8766, 0.4813, -1.013e-06, -0.6184, 0.5213, -0.588, -0.8565, 0.5161, -8.941e-06, -0.1071, 0.0368, 0.9936, -0.4609, -0.08596, 0.8833, -0.109, -0.02808, 0.9936, -0.1071, 0.0368, 0.9936, -0.4348, 0.1288, 0.8913, -0.4609, -0.08596, 0.8833, 0.4144, 0.03949, 0.9092, -0.1071, 0.0368, 0.9936, -0.109, -0.02808, 0.9936, 0.4144, 0.03949, 0.9092, 0.2892, -0.176, 0.941, -0.1071, 0.0368, 0.9936, -0.4609, -0.08596, 0.8833, 0.05214, 0.3196, 0.9461, -0.109, -0.02808, 0.9936, -0.109, -0.02808, 0.9936, 0.05214, 0.3196, 0.9461, 0.4144, 0.03949, 0.9092, -0.1071, 0.0368, 0.9936, -0.3551, 0.4552, 0.8165, -0.4348, 0.1288, 0.8913, -0.1071, 0.0368, 0.9936, 0.13, 0.3553, 0.9257, -0.3551, 0.4552, 0.8165, 0.2892, -0.176, 0.941, 0.13, 0.3553, 0.9257, -0.1071, 0.0368, 0.9936, 0.13, 0.3553, 0.9257, 0.07242, 0.8766, 0.4757, -0.3551, 0.4552, 0.8165, 0.5233, 0.6441, 0.558, 0.07242, 0.8766, 0.4757, 0.13, 0.3553, 0.9257, 0.5233, 0.6441, 0.558, 0.13, 0.3553, 0.9257, 0.3599, 0.1132, 0.9261, 0.2892, -0.176, 0.941, 0.3599, 0.1132, 0.9261, 0.13, 0.3553, 0.9257, 0.5233, 0.6441, 0.558, 0.3599, 0.1132, 0.9261, 0.8239, 0.277, 0.4944, 0.5848, 0.8107, -0.02807, 0.5233, 0.6441, 0.558, 0.8239, 0.277, 0.4944, 0.9821, 0.1578, -0.1033, 0.5848, 0.8107, -0.02807, 0.8239, 0.277, 0.4944, 0.9821, 0.1578, -0.1033, 0.8239, 0.277, 0.4944, 0.73, 0.303, 0.6127, 0.9571, 0.2642, 0.119, 0.9821, 0.1578, -0.1033, 0.73, 0.303, 0.6127, 0.9571, 0.2642, 0.119, 0.73, 0.303, 0.6127, 0.4811, 0.5314, 0.6973, 0.9171, 0.3553, 0.1807, 0.9571, 0.2642, 0.119, 0.4811, 0.5314, 0.6973, 0.9171, 0.3553, 0.1807, 0.4811, 0.5314, 0.6973, 0.3126, 0.5668, 0.7622, 0.5848, 0.8107, -0.02807, 0.07245, 0.8766, 0.4757, 0.5233, 0.6441, 0.558, 0.07245, 0.8766, 0.4757, 0.5848, 0.8107, -0.02807, -0.03024, 0.9971, 0.07052, -0.4652, 0.7817, 0.4153, -0.3551, 0.4552, 0.8165, 0.07242, 0.8766, 0.4757, -0.4652, 0.7817, 0.4153, -0.7909, 0.2011, 0.578, -0.3551, 0.4552, 0.8165, -0.4652, 0.7817, 0.4153, -0.5707, 0.8194, -0.05379, -0.7909, 0.2011, 0.578, -0.4652, 0.7817, 0.4153, 0.07245, 0.8766, 0.4758, -0.5707, 0.8194, -0.05379, -0.03022, 0.9971, 0.07047, -0.5707, 0.8194, -0.05379, 0.07245, 0.8766, 0.4758, -0.7909, 0.2011, 0.578, -0.5707, 0.8194, -0.05379, -0.9821, 0.1578, -0.1033, -0.7909, 0.2011, 0.578, -0.9821, 0.1578, -0.1033, -0.7221, 0.2776, 0.6337, -0.9821, 0.1578, -0.1033, -0.9571, 0.2643, 0.119, -0.7221, 0.2776, 0.6337, -0.7221, 0.2776, 0.6337, -0.9571, 0.2643, 0.119, -0.481, 0.5314, 0.6973, -0.9571, 0.2643, 0.119, -0.9171, 0.3552, 0.1807, -0.481, 0.5314, 0.6973, -0.481, 0.5314, 0.6973, -0.9171, 0.3552, 0.1807, -0.3126, 0.5668, 0.7622, -0.7909, 0.2011, 0.578, -0.7221, 0.2776, 0.6337, -0.3551, 0.4552, 0.8165, -0.3126, 0.5668, 0.7622, -0.3125, 0.3767, 0.872, 0.0352, 0.2675, 0.9629, -0.7686, 0.4442, 0.4604, -0.3125, 0.3767, 0.872, -0.3126, 0.5668, 0.7622, -0.874, 0.2698, 0.4042, -0.3125, 0.3767, 0.872, -0.7686, 0.4442, 0.4604, -0.7686, 0.4442, 0.4604, -0.9804, 0.1904, -0.05123, -0.874, 0.2698, 0.4042, -0.9171, 0.3553, 0.1807, -0.7686, 0.4442, 0.4604, -0.3126, 0.5668, 0.7622, 0.01691, -0.02801, -0.9995, 0.01692, -0.02802, -0.9995, 0.01693, -0.02799, -0.9995, 0.01691, -0.02801, -0.9995, 0.002054, -0.008059, -1.0, 0.01692, -0.02802, -0.9995, 0.01691, -0.02801, -0.9995, 0.01693, -0.02799, -0.9995, 0.01501, -0.03451, -0.9993, 0.1196, -0.4691, -0.875, 0.1196, -0.4691, -0.875, 0.1196, -0.4691, -0.875, -0.0312, -0.0582, -0.9978, -0.0312, -0.0582, -0.9978, -0.0312, -0.0582, -0.9978, 0.7589, -0.5053, -0.4108, 0.7815, -0.4002, -0.4787, 0.4743, -0.3418, -0.8113, 0.7589, -0.5053, -0.4108, 0.861, -0.3609, -0.3584, 0.7815, -0.4002, -0.4787, 0.9747, -0.1848, -0.1254, 0.861, -0.3609, -0.3584, 0.7589, -0.5053, -0.4108, 0.7815, -0.4002, -0.4787, 0.861, -0.3609, -0.3584, 0.8702, -0.3821, -0.3111, 0.861, -0.3609, -0.3584, 0.8773, -0.4042, -0.2587, 0.8702, -0.3821, -0.3111, 0.8702, -0.3821, -0.3111, 0.8773, -0.4042, -0.2587, 0.8993, -0.4133, -0.1429, 0.8773, -0.4042, -0.2587, 0.8884, -0.4286, -0.1645, 0.8993, -0.4133, -0.1429, 0.8884, -0.4286, -0.1645, 0.9242, -0.3721, -0.08627, 0.8993, -0.4133, -0.1429, -0.9911, 0.04767, -0.1243, -0.9804, 0.1904, -0.05124, -0.7686, 0.4443, 0.4603, -0.9697, 0.09214, -0.2261, -0.9804, 0.1904, -0.05124, -0.9911, 0.04767, -0.1243, -0.9235, 0.2747, -0.2676, -0.9911, 0.04767, -0.1243, -0.7686, 0.4443, 0.4603, -0.9171, 0.3553, 0.1807, -0.9235, 0.2747, -0.2676, -0.7686, 0.4443, 0.4603, -0.9153, 0.179, -0.3609, -0.9235, 0.2747, -0.2676, -0.9171, 0.3553, 0.1807, -0.9571, 0.2643, 0.119, -0.9152, 0.179, -0.361, -0.9171, 0.3552, 0.1807, -0.8039, 0.2538, -0.5379, -0.9152, 0.179, -0.361, -0.9571, 0.2643, 0.119, -0.9821, 0.1578, -0.1033, -0.8039, 0.2538, -0.5379, -0.9571, 0.2643, 0.119, -0.8039, 0.2538, -0.5379, -0.9821, 0.1578, -0.1033, -0.5707, 0.8194, -0.05378, -0.5707, 0.8194, -0.05378, -0.4823, 0.7796, -0.3994, -0.8039, 0.2538, -0.5379, -0.4823, 0.7796, -0.3994, -0.2153, 0.5191, -0.8272, -0.8039, 0.2538, -0.5379, -0.2153, 0.5191, -0.8272, -0.4156, 0.1835, -0.8908, -0.8039, 0.2538, -0.5379, 1.336e-05, 0.9264, -0.3766, -0.2153, 0.5191, -0.8272, -0.4823, 0.7796, -0.3994, 0.201, 0.5146, -0.8335, -0.2153, 0.5191, -0.8272, 1.336e-05, 0.9264, -0.3766, 0.201, 0.5146, -0.8335, -0.4156, 0.1835, -0.8908, -0.2153, 0.5191, -0.8272, 0.201, 0.5146, -0.8335, 1.336e-05, 0.9264, -0.3766, 0.4823, 0.7796, -0.3994, 0.201, 0.5146, -0.8335, 0.4823, 0.7796, -0.3994, 0.8039, 0.2538, -0.5379, 0.4054, 0.1913, -0.8939, 0.201, 0.5146, -0.8335, 0.8039, 0.2538, -0.5379, 0.4054, 0.1913, -0.8939, -0.4156, 0.1835, -0.8908, 0.201, 0.5146, -0.8335, -0.5707, 0.8194, -0.05378, -0.03023, 0.9971, 0.07051, -0.4823, 0.7796, -0.3994, -1.013e-05, 0.9264, -0.3766, -0.4823, 0.7796, -0.3994, -0.03023, 0.9971, 0.07051, 0.5848, 0.8107, -0.0281, 0.8039, 0.2538, -0.5379, 0.4823, 0.7796, -0.3994, 0.4823, 0.7796, -0.3994, -0.03021, 0.9971, 0.07049, 0.5848, 0.8107, -0.0281, 0.4823, 0.7796, -0.3994, 1.249e-05, 0.9264, -0.3766, -0.03021, 0.9971, 0.07049, 0.5848, 0.8107, -0.0281, 0.9821, 0.1578, -0.1033, 0.8039, 0.2538, -0.5379, 0.8039, 0.2538, -0.5379, 0.9821, 0.1578, -0.1033, 0.9571, 0.2643, 0.119, 0.9152, 0.179, -0.361, 0.8039, 0.2538, -0.5379, 0.9571, 0.2643, 0.119, 0.9152, 0.179, -0.361, 0.9571, 0.2643, 0.119, 0.9171, 0.3552, 0.1807, 0.9235, 0.2747, -0.2676, 0.9153, 0.179, -0.3609, 0.9171, 0.3553, 0.1807, 0.9235, 0.2747, -0.2676, 0.9171, 0.3553, 0.1807, 0.7686, 0.4442, 0.4604, 0.9911, 0.04767, -0.1243, 0.9235, 0.2747, -0.2676, 0.7686, 0.4442, 0.4604, 0.9804, 0.1904, -0.05124, 0.9911, 0.04767, -0.1243, 0.7686, 0.4442, 0.4604, 0.9697, 0.09214, -0.2261, 0.9911, 0.04767, -0.1243, 0.9804, 0.1904, -0.05124, 0.8267, -0.4339, -0.3583, 0.8267, -0.4339, -0.3583, 0.8267, -0.4339, -0.3583, -0.6736, -0.7299, 0.1162, 0.333, -0.9427, 0.02194, -0.7684, -0.6203, 0.1575, -0.6736, -0.7299, 0.1162, -0.06375, -0.4888, 0.8701, 0.333, -0.9427, 0.02191, 0.333, -0.9427, 0.02191, -0.06375, -0.4888, 0.8701, -0.201, -0.3839, 0.9012, -0.7815, -0.4002, -0.4787, -0.7589, -0.5053, -0.4108, -0.4743, -0.3418, -0.8113, -0.861, -0.3609, -0.3584, -0.7589, -0.5053, -0.4108, -0.7815, -0.4002, -0.4787, -0.9747, -0.1848, -0.1254, -0.7589, -0.5053, -0.4108, -0.861, -0.3609, -0.3584, -0.861, -0.3609, -0.3584, -0.7815, -0.4002, -0.4787, -0.8702, -0.3821, -0.3111, -0.8773, -0.4042, -0.2587, -0.861, -0.3609, -0.3584, -0.8702, -0.3821, -0.3111, -0.8773, -0.4042, -0.2587, -0.8702, -0.3821, -0.3111, -0.964, -0.2487, -0.09466, -0.9617, -0.2561, -0.09784, -0.8773, -0.4042, -0.2587, -0.964, -0.2487, -0.09466, -0.9617, -0.2561, -0.09784, -0.964, -0.2487, -0.09466, -0.998, -0.06209, -0.015, 0.3125, 0.3767, 0.872, 0.3126, 0.5668, 0.7622, -0.0352, 0.2675, 0.9629, 0.3125, 0.3767, 0.872, 0.7686, 0.4442, 0.4603, 0.3126, 0.5668, 0.7622, 0.874, 0.2698, 0.4042, 0.7686, 0.4442, 0.4603, 0.3125, 0.3767, 0.872, 0.9804, 0.1904, -0.05123, 0.7686, 0.4442, 0.4603, 0.874, 0.2698, 0.4042, 0.7686, 0.4442, 0.4603, 0.9171, 0.3553, 0.1807, 0.3126, 0.5668, 0.7622, -0.09002, -0.9777, -0.19, -0.6511, -0.6995, 0.2947, -0.8267, -0.4339, -0.3583, -0.333, -0.9427, 0.02192, -0.6511, -0.6995, 0.2947, -0.09002, -0.9777, -0.19, 0.201, -0.3839, 0.9012, -0.6511, -0.6995, 0.2947, -0.333, -0.9427, 0.02192, -0.333, -0.9427, 0.0219, -0.09004, -0.9777, -0.19, 0.7684, -0.6203, 0.1575, -0.964, -0.2486, -0.09466, -0.998, -0.0621, -0.01499, -0.998, -0.06211, -0.01499, -0.8039, 0.2538, -0.5379, -0.4156, 0.1835, -0.8908, -0.7493, 0.004234, -0.6622, -0.4156, 0.1835, -0.8908, 2.083e-05, -0.08004, -0.9968, -0.7493, 0.004234, -0.6622, 9.984e-06, -0.08005, -0.9968, -0.4156, 0.1835, -0.8908, 0.4054, 0.1912, -0.8939, 0.4054, 0.1912, -0.8939, 0.7493, 0.004234, -0.6622, 9.984e-06, -0.08005, -0.9968, 0.4054, 0.1912, -0.8939, 0.8039, 0.2538, -0.5379, 0.7493, 0.004234, -0.6622, -5.129e-06, -0.2789, 0.9603, 0.0, -0.1958, 0.9806, 0.0, -0.1958, 0.9806, -1.993e-06, -0.2789, 0.9603, -5.129e-06, -0.2789, 0.9603, 0.0, -0.1958, 0.9806, 0.0, -0.6206, 0.7841, -5.129e-06, -0.2789, 0.9603, -1.993e-06, -0.2789, 0.9603, -0.877, 0.1667, -0.4507, -0.1782, -0.3604, -0.9156, -0.7864, -0.6093, 0.1015, -0.877, 0.1667, -0.4507, -0.114, 0.4638, -0.8786, -0.1782, -0.3604, -0.9156, -0.7864, -0.6093, 0.1015, -0.811, 0.01983, 0.5847, -0.877, 0.1667, -0.4507, -0.7864, -0.6093, 0.1015, -0.58, -0.4701, 0.6653, -0.811, 0.01983, 0.5847, -0.1782, -0.3604, -0.9156, -0.3465, -0.9202, -0.1823, -0.7864, -0.6093, 0.1015, -0.7864, -0.6093, 0.1015, -0.3465, -0.9202, -0.1823, -0.58, -0.4701, 0.6653, -0.811, 0.01983, 0.5847, -0.5229, 0.8485, -0.08161, -0.877, 0.1667, -0.4507, -0.5229, 0.8485, -0.08161, -0.811, 0.01983, 0.5847, -0.2867, 0.3018, 0.9092, -0.5229, 0.8485, -0.08161, -0.2867, 0.3018, 0.9092, 0.3688, 0.7864, 0.4956, -0.877, 0.1667, -0.4507, -0.5229, 0.8485, -0.0816, -0.114, 0.4638, -0.8786, -0.114, 0.4638, -0.8786, -0.5229, 0.8485, -0.0816, 0.397, 0.7827, -0.4793, 0.397, 0.7827, -0.4793, -0.5229, 0.8485, -0.0816, 0.3688, 0.7864, 0.4956, 0.3688, 0.7864, 0.4956, 0.8446, 0.4113, 0.3428, 0.397, 0.7827, -0.4793, -0.2867, 0.3018, 0.9092, 0.8446, 0.4113, 0.3428, 0.3688, 0.7863, 0.4956, 0.6983, -0.6178, 0.3615, 0.8754, -0.4824, 0.03268, 0.9816, 0.1376, 0.1325, 0.8646, -0.006226, 0.5024, 0.6983, -0.6178, 0.3616, 0.9816, 0.1376, 0.1325, 0.7949, 0.5679, 0.2136, 0.8646, -0.006226, 0.5024, 0.9816, 0.1376, 0.1325, 0.4338, -0.8789, -0.1983, 0.8754, -0.4824, 0.03268, 0.6983, -0.6178, 0.3616, 0.2466, -0.9636, 0.103, 0.4338, -0.8789, -0.1983, 0.6983, -0.6178, 0.3616, 0.4338, -0.8789, -0.1983, 0.2466, -0.9636, 0.103, -0.4464, -0.8044, -0.3919, 0.6842, 0.2521, 0.6843, 1.526e-05, 0.2521, 0.9677, -9.499e-08, 0.1027, 0.9947, 0.7034, 0.1027, 0.7034, 0.6842, 0.2521, 0.6843, -9.499e-08, 0.1027, 0.9947, -1.517e-05, 0.2521, 0.9677, -0.6842, 0.2521, 0.6843, -0.7034, 0.1027, 0.7034, -2.652e-06, 0.1027, 0.9947, -1.517e-05, 0.2521, 0.9677, -0.7034, 0.1027, 0.7034, -1.344e-05, -0.4922, 0.8705, -0.5032, -0.4864, 0.7143, -0.267, -0.859, 0.4369, 1.714e-06, -0.8786, 0.4776, -1.344e-05, -0.4922, 0.8705, -0.267, -0.859, 0.4369, -1.344e-05, -0.4922, 0.8705, -2.474e-05, -0.06118, 0.9981, -0.5032, -0.4864, 0.7143, -2.474e-05, -0.06118, 0.9981, -0.6081, -0.04426, 0.7926, -0.5032, -0.4864, 0.7143, -2.474e-05, -0.06118, 0.9981, 1.665e-05, 0.4011, 0.916, -0.6081, -0.04426, 0.7926, 1.665e-05, 0.4011, 0.916, -0.5848, 0.4169, 0.6958, -0.6081, -0.04426, 0.7926, 0.5031, -0.4865, 0.7143, -4.202e-06, -0.4922, 0.8705, -2.153e-06, -0.8786, 0.4776, 0.267, -0.859, 0.4369, 0.5031, -0.4865, 0.7143, -2.153e-06, -0.8786, 0.4776, 0.5031, -0.4865, 0.7143, 0.6081, -0.04423, 0.7926, -4.202e-06, -0.4922, 0.8705, 0.6081, -0.04423, 0.7926, -8.762e-06, -0.0612, 0.9981, -4.202e-06, -0.4922, 0.8705, 0.6081, -0.04423, 0.7926, 0.5848, 0.4169, 0.6958, -8.762e-06, -0.0612, 0.9981, 0.5848, 0.4169, 0.6958, -3.874e-07, 0.4011, 0.916, -8.762e-06, -0.0612, 0.9981])] * 3)])
me_cube = bpy.data.meshes.new('Cube')
me_cube.from_pydata([(1.0, 1.0, 1.0), (1.0, 1.0, -1.0), (1.0, -1.0, 1.0), (1.0, -1.0, -1.0), (-1.0, 1.0, 1.0), (-1.0, 1.0, -1.0), (-1.0, -1.0, 1.0), (-1.0, -1.0, -1.0)], [], [(0, 4, 6, 2), (3, 2, 6, 7), (7, 6, 4, 5), (5, 1, 3, 7), (1, 0, 2, 3), (5, 4, 0, 1)])
_uv = me_cube.uv_layers.new(name='UVMap')
_uv.uv.foreach_set('vector', [0.625, 0.5, 0.875, 0.5, 0.875, 0.75, 0.625, 0.75, 0.375, 0.75, 0.625, 0.75, 0.625, 1.0, 0.375, 1.0, 0.375, 0.0, 0.625, 0.0, 0.625, 0.25, 0.375, 0.25, 0.125, 0.5, 0.375, 0.5, 0.375, 0.75, 0.125, 0.75, 0.375, 0.5, 0.625, 0.5, 0.625, 0.75, 0.375, 0.75, 0.375, 0.25, 0.625, 0.25, 0.625, 0.5, 0.375, 0.5])
me_cube.materials.append(mat_material)
me_cube.use_mirror_vertex_groups = False
me_cube.update()
arm_armature = bpy.data.armatures.new('Armature')  # bones are not reproduced

# ---- objects
ob_711_12 = bpy.data.objects.new('711_12', arm_armature)
ob_merged = bpy.data.objects.new('merged', me_merged)
ob_cube = bpy.data.objects.new('Cube', me_cube)
ob_light = bpy.data.objects.new('Light', light_light)
ob_camera = bpy.data.objects.new('Camera', cam_camera)

# ---- transforms, parenting, visibility, modifiers, constraints
ob_711_12.location = (0.0, 0.0, 0.0)
ob_711_12.rotation_euler = (1.571, -0.0, 0.0)
ob_merged.parent = ob_711_12
ob_merged.location = (0.0, 0.0, 0.0)
ob_merged.color = (0.8, 0.8, 0.8, 1.0)
_vg = ob_merged.vertex_groups.new(name='BODY')
for _i, _w in zip([2, 3, 4, 6, 9, 21, 22, 23, 25, 27, 38, 39, 40, 41, 42, 43, 44, 45, 46, 47, 48, 49, 50, 51, 52, 53, 55, 56, 57, 58, 59, 60, 61, 62, 63, 64, 65, 66, 67, 68, 69, 70, 71, 73, 74, 75, 76, 77, 78, 79, 80, 81, 82, 83, 84, 85, 86, 87, 88, 89, 90, 92, 93, 94, 95, 96, 97, 98, 99, 100, 101, 102, 103, 104, 105, 106, 107, 109, 127, 128, 129, 140, 141, 142, 143, 144, 145, 146, 147, 148, 160, 161, 162, 163, 164, 165, 166, 170, 171, 172, 173, 174, 175, 177, 198, 199, 200, 201, 202, 203, 204, 205, 206, 207, 208, 209, 210, 211, 212, 213, 214, 215, 216, 217, 218, 219, 220, 224, 225, 226, 227, 228, 229, 230, 231, 232, 233, 234, 235, 236, 237, 244, 246, 253, 290, 291, 292, 293, 294, 295, 296, 297, 298, 299, 300, 301, 302, 303, 304, 305], [0.5, 0.5, 0.5, 0.5, 0.5, 0.5, 0.5, 0.5, 0.5, 0.5, 1.0, 1.0, 0.8, 1.0, 1.0, 1.0, 1.0, 0.8, 0.8, 0.8, 1.0, 1.0, 1.0, 0.5, 0.5, 0.8, 0.5, 0.8, 1.0, 1.0, 0.8, 0.8, 1.0, 1.0, 1.0, 0.8, 1.0, 1.0, 1.0, 1.0, 0.5, 0.5, 0.8, 0.5, 0.5, 1.0, 0.5, 1.0, 1.0, 1.0, 1.0, 1.0, 0.8, 1.0, 0.8, 0.8, 0.8, 1.0, 1.0, 0.5, 0.8, 1.0, 0.8, 1.0, 1.0, 1.0, 1.0, 1.0, 0.8, 0.8, 0.8, 1.0, 1.0, 1.0, 0.5, 0.5, 0.8, 0.5, 0.1, 0.1, 0.2, 0.1, 0.1, 0.2, 0.2, 0.2, 0.2, 0.2, 0.2, 0.1, 0.2, 0.2, 0.2, 0.2, 0.2, 0.1, 0.1, 0.2, 0.2, 0.2, 0.2, 0.1, 0.1, 0.1, 0.1, 0.1, 0.1, 0.2, 0.2, 0.2, 0.2, 0.2, 0.2, 0.2, 0.2, 0.2, 0.2, 0.2, 0.2, 0.2, 0.2, 0.2, 0.2, 0.2, 0.2, 0.1, 0.1, 0.2, 0.2, 0.2, 0.2, 0.2, 0.1, 0.2, 0.2, 0.2, 0.2, 0.2, 0.2, 0.2, 0.2, 0.5, 0.5, 0.5, 0.8, 1.0, 1.0, 0.8, 1.0, 1.0, 1.0, 1.0, 0.8, 1.0, 1.0, 0.8, 1.0, 1.0, 1.0, 1.0]): _vg.add([_i], _w, 'REPLACE')
_vg = ob_merged.vertex_groups.new(name='HEAD')
for _i, _w in zip([0, 1, 2, 3, 4, 5, 6, 7, 8, 9, 10, 11, 12, 13, 14, 15, 16, 17, 18, 19, 20, 21, 22, 23, 24, 25, 26, 27, 28, 29, 30, 31, 32, 33, 34, 35, 36, 37, 51, 52, 55, 69, 70, 73, 74, 76, 89, 105, 106, 109, 110, 111, 112, 113, 114, 115, 116, 117, 118, 119, 120, 121, 122, 123, 124, 125, 126, 127, 128, 129, 130, 131, 132, 133, 134, 135, 136, 137, 138, 139, 140, 141, 142, 143, 144, 145, 146, 147, 148, 149, 150, 151, 152, 153, 154, 155, 156, 157, 158, 159, 160, 161, 162, 163, 164, 165, 166, 167, 168, 169, 170, 171, 172, 173, 174, 175, 176, 177, 178, 179, 180, 181, 182, 183, 184, 185, 186, 187, 188, 189, 190, 191, 192, 193, 194, 195, 196, 197, 198, 199, 200, 201, 202, 203, 204, 205, 206, 207, 208, 209, 210, 211, 212, 213, 214, 215, 216, 217, 218, 219, 220, 221, 222, 223, 224, 225, 226, 227, 228, 229, 230, 231, 232, 233, 234, 235, 236, 237, 238, 239, 240, 241, 242, 243, 244, 245, 246, 247, 248, 249, 250, 251, 252, 253, 254, 255, 256, 257, 258, 259, 260, 261, 262, 263, 264, 265, 266, 267, 268, 269, 270, 271, 272, 273, 274, 275, 276, 277, 278, 279, 280, 281, 282, 283, 284, 285, 286, 287, 288, 289], [1.0, 1.0, 0.5, 0.5, 0.5, 1.0, 0.5, 1.0, 1.0, 0.5, 1.0, 1.0, 1.0, 1.0, 1.0, 1.0, 1.0, 1.0, 1.0, 1.0, 1.0, 0.5, 0.5, 0.5, 1.0, 0.5, 1.0, 0.5, 1.0, 1.0, 1.0, 1.0, 1.0, 1.0, 1.0, 1.0, 1.0, 1.0, 0.5, 0.5, 0.5, 0.5, 0.5, 0.5, 0.5, 0.5, 0.5, 0.5, 0.5, 0.5, 1.0, 1.0, 1.0, 1.0, 1.0, 1.0, 1.0, 1.0, 1.0, 1.0, 1.0, 1.0, 1.0, 1.0, 1.0, 1.0, 1.0, 0.9, 0.9, 0.8, 1.0, 1.0, 1.0, 1.0, 1.0, 1.0, 1.0, 1.0, 1.0, 1.0, 0.9, 0.9, 0.8, 0.8, 0.8, 0.8, 0.8, 0.8, 0.9, 1.0, 1.0, 1.0, 1.0, 1.0, 1.0, 1.0, 1.0, 1.0, 1.0, 1.0, 0.8, 0.8, 0.8, 0.8, 0.8, 0.9, 0.9, 1.0, 1.0, 1.0, 0.8, 0.8, 0.8, 0.8, 0.9, 0.9, 1.0, 0.9, 1.0, 1.0, 1.0, 1.0, 1.0, 1.0, 1.0, 1.0, 1.0, 1.0, 1.0, 1.0, 1.0, 1.0, 1.0, 1.0, 1.0, 1.0, 1.0, 1.0, 0.9, 0.9, 0.9, 0.8, 0.8, 0.8, 0.8, 0.8, 0.8, 0.8, 0.8, 0.8, 0.8, 0.8, 0.8, 0.8, 0.8, 0.8, 0.8, 0.8, 0.8, 0.9, 0.9, 1.0, 1.0, 1.0, 0.8, 0.8, 0.8, 0.8, 0.8, 0.9, 0.8, 0.8, 0.8, 0.8, 0.8, 0.8, 0.8, 0.8, 1.0, 1.0, 1.0, 1.0, 1.0, 1.0, 0.5, 1.0, 0.5, 1.0, 1.0, 1.0, 1.0, 1.0, 1.0, 0.5, 1.0, 1.0, 1.0, 1.0, 1.0, 1.0, 1.0, 1.0, 1.0, 1.0, 1.0, 1.0, 1.0, 1.0, 1.0, 1.0, 1.0, 1.0, 1.0, 1.0, 1.0, 1.0, 1.0, 1.0, 1.0, 1.0, 1.0, 1.0, 1.0, 1.0, 1.0, 1.0, 1.0, 1.0, 1.0, 1.0]): _vg.add([_i], _w, 'REPLACE')
_vg = ob_merged.vertex_groups.new(name='LEG')
for _i, _w in zip([40, 45, 46, 47, 53, 54, 56, 59, 60, 64, 71, 72, 82, 84, 85, 86, 90, 91, 93, 99, 100, 101, 107, 108, 290, 293, 298, 301], [0.2, 0.2, 0.2, 0.2, 0.2, 1.0, 0.2, 0.2, 0.2, 0.2, 0.2, 1.0, 0.2, 0.2, 0.2, 0.2, 0.2, 1.0, 0.2, 0.2, 0.2, 0.2, 0.2, 1.0, 0.2, 0.2, 0.2, 0.2]): _vg.add([_i], _w, 'REPLACE')
_m = ob_merged.modifiers.new('Armature', 'ARMATURE')
_m.object = ob_711_12
ob_cube.location = (0.0, 0.0, 0.0)
ob_cube.lock_rotations_4d = False
ob_cube.empty_display_type = 'ARROWS'
ob_cube.lineart.crease_threshold = 0.0
ob_light.location = (4.076, 1.005, 5.904)
ob_light.rotation_euler = (0.6503, 0.05522, 1.866)
ob_light.lock_rotations_4d = False
ob_light.empty_display_type = 'ARROWS'
ob_light.color = (0.0, 0.0, 0.0, 0.0)
ob_light.lineart.crease_threshold = 0.0
ob_camera.location = (7.359, -6.926, 4.958)
ob_camera.rotation_euler = (1.109, 0.0, 0.8149)
ob_camera.lock_rotations_4d = False
ob_camera.empty_display_type = 'ARROWS'
ob_camera.color = (0.0, 0.0, 0.0, 0.0)
ob_camera.display_type = 'WIRE'
ob_camera.lineart.crease_threshold = 0.0

# ---- collection membership
scene.collection.objects.link(ob_711_12)
scene.collection.objects.link(ob_merged)
col_collection.objects.link(ob_cube)
col_collection.objects.link(ob_light)
col_collection.objects.link(ob_camera)
def _layer_coll(name, lc=None):
    lc = lc or bpy.context.view_layer.layer_collection
    for c in lc.children:
        if c.name == name: return c
        r = _layer_coll(name, c)
        if r: return r
_layer_coll('Collection').exclude = True

# ---- scene / render settings (as saved in the file)
scene.camera = ob_camera
scene.frame_start = 1; scene.frame_end = 250; scene.frame_set(1)
scene.render.engine = 'BLENDER_EEVEE_NEXT'
scene.render.fps = 25
scene.cycles.sampling_pattern = 'TABULATED_SOBOL'
scene.view_settings.view_transform = 'Filmic'
bpy.context.view_layer.update()
